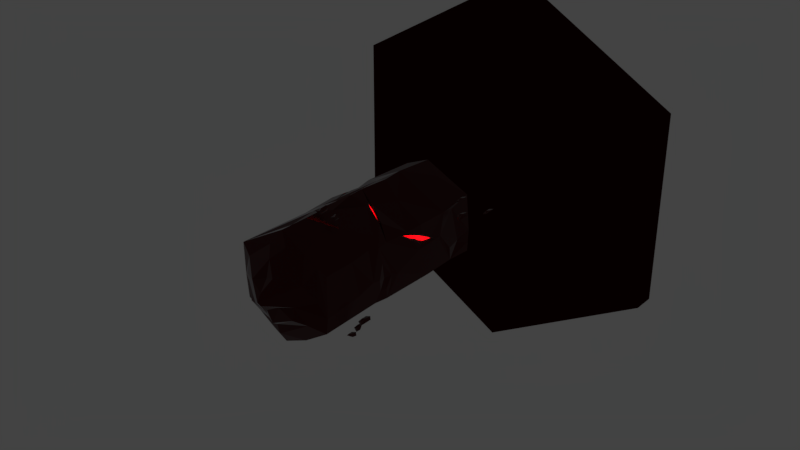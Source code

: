 # Source: Obelisco.blend  (saved by Blender 2.79.0; exported with 4.5.12 LTS)
import bpy
from mathutils import Matrix  # noqa: F401  (used for matrix-valued properties, if any)

bpy.ops.wm.read_factory_settings(use_empty=True)
scene = bpy.context.scene
scene.name = 'Scene'

# ---- collections
col_collection_1 = bpy.data.collections.new('Collection 1'); scene.collection.children.link(col_collection_1)
col_collection_2 = bpy.data.collections.new('Collection 2'); scene.collection.children.link(col_collection_2)

# ---- images (referenced by path relative to the original .blend; pixels are not part of the script)
import os
ASSET_DIR = os.environ.get("B2B_ASSET_DIR", "")  # directory of the original .blend (textures are referenced by path, not embedded)
HERE = os.path.dirname(os.path.abspath(__file__))  # packed textures are extracted next to this script under _unpacked/

def load_image(name, relpath, width, height, colorspace="sRGB"):
    """Load a texture the original file referenced (path relative to the .blend, or extracted next to this script)."""
    p = next((c for c in (os.path.join(HERE, relpath), os.path.join(ASSET_DIR, relpath)) if relpath and os.path.exists(c)), "")
    if p:
        img = bpy.data.images.load(p, check_existing=True)
        img.name = name
    else:  # same state as the original file: an image datablock whose file is absent (Cycles renders it pink)
        img = bpy.data.images.new(name, width, height)
        img.source = "FILE"
        img.filepath = "//" + (relpath or name)
    img.colorspace_settings.name = colorspace
    return img
img_obelisco = load_image('Obelisco', '', 1024, 1024, 'sRGB')
img_plataforma = load_image('Plataforma', 'PlataformaEmit2.png', 1024, 1024, 'sRGB')

# ---- materials (node trees are filled in below, after node groups)
mat_obeliscobase = bpy.data.materials.new('ObeliscoBase')
mat_obeliscobase.alpha_threshold = 0.0
mat_obeliscobase.roughness = 0.5
mat_obeslicobaseemissive = bpy.data.materials.new('ObeslicoBaseEmissive')
mat_obeslicobaseemissive.alpha_threshold = 0.0
mat_obeslicobaseemissive.roughness = 0.5
mat_emissive = bpy.data.materials.new('Emissive')
mat_emissive.alpha_threshold = 0.0
mat_emissive.roughness = 0.5
mat_bcuerpo = bpy.data.materials.new('BCuerpo')
mat_bcuerpo.alpha_threshold = 0.0
mat_bcuerpo.roughness = 0.5
mat_bcuerpo2 = bpy.data.materials.new('BCuerpo2')
mat_bcuerpo2.alpha_threshold = 0.0
mat_bcuerpo2.roughness = 0.5

# ---- material node trees
mat_obeliscobase.use_nodes = True; mat_obeliscobase.node_tree.nodes.clear()
_N = mat_obeliscobase.node_tree.nodes; _L = mat_obeliscobase.node_tree.links
n0 = _N.new('ShaderNodeValToRGB'); n0.name = 'ColorRamp'; n0.location = (60, 321)
n0.color_ramp.interpolation = 'CONSTANT'
while len(n0.color_ramp.elements) > 1: n0.color_ramp.elements.remove(n0.color_ramp.elements[-1])
n0.color_ramp.elements[0].position = 0.0; n0.color_ramp.elements[0].color = (0.0, 0.0, 0.0, 1.0)
_e = n0.color_ramp.elements.new(0.0); _e.color = (0.05322, 0.0003001, 0.0, 1.0)
n1 = _N.new('ShaderNodeValToRGB'); n1.name = 'ColorRamp.001'; n1.location = (60, 121)
n1.color_ramp.interpolation = 'CONSTANT'
while len(n1.color_ramp.elements) > 1: n1.color_ramp.elements.remove(n1.color_ramp.elements[-1])
n1.color_ramp.elements[0].position = 1.0; n1.color_ramp.elements[0].color = (0.003121, 0.0, 0.08373, 1.0)
n2 = _N.new('ShaderNodeMixShader'); n2.name = 'Mix Shader.001'; n2.location = (832, 201)
n3 = _N.new('ShaderNodeOutputMaterial'); n3.name = 'Material Output'; n3.location = (993, 201)
n4 = _N.new('ShaderNodeBsdfDiffuse'); n4.name = 'Diffuse BSDF'; n4.location = (382, 281)
n4.inputs[1].default_value = 0.15
n5 = _N.new('ShaderNodeBsdfToon'); n5.name = 'Toon BSDF'; n5.location = (382, 161)
n5.inputs[1].default_value = 0.25
n6 = _N.new('ShaderNodeMixShader'); n6.name = 'Mix Shader'; n6.location = (612, 141)
n6.inputs[0].default_value = 0.2176
n7 = _N.new('ShaderNodeBsdfAnisotropic'); n7.name = 'Glossy BSDF'; n7.location = (402, -20)
n7.distribution = 'BECKMANN'
n7.inputs[1].default_value = 0.6065
n8 = _N.new('ShaderNodeFresnel'); n8.name = 'Fresnel'; n8.location = (382, 382)
n8.inputs[0].default_value = 1.333
n9 = _N.new('ShaderNodeTexImage'); n9.name = 'Image Texture'; n9.location = (822, 51)
n9.width = 140
n9.image = img_obelisco
_L.new(n0.outputs[0], n4.inputs[0])
_L.new(n2.outputs[0], n3.inputs[0])
_L.new(n4.outputs[0], n2.inputs[1])
_L.new(n8.outputs[0], n2.inputs[0])
_L.new(n1.outputs[0], n7.inputs[0])
_L.new(n5.outputs[0], n6.inputs[1])
_L.new(n6.outputs[0], n2.inputs[2])
_L.new(n7.outputs[0], n6.inputs[2])
n3.is_active_output = True
mat_obeslicobaseemissive.use_nodes = True; mat_obeslicobaseemissive.node_tree.nodes.clear()
_N = mat_obeslicobaseemissive.node_tree.nodes; _L = mat_obeslicobaseemissive.node_tree.links
n0 = _N.new('ShaderNodeOutputMaterial'); n0.name = 'Material Output'; n0.location = (300, 300)
n1 = _N.new('ShaderNodeMixShader'); n1.name = 'Mix Shader'; n1.location = (10, 300)
n1.inputs[0].default_value = 0.65
n2 = _N.new('ShaderNodeBsdfAnisotropic'); n2.name = 'Glossy BSDF'; n2.location = (-313, 288)
n2.distribution = 'BECKMANN'
n2.inputs[1].default_value = 0.7319
n3 = _N.new('ShaderNodeValToRGB'); n3.name = 'ColorRamp'; n3.location = (-649, 223)
n3.color_ramp.interpolation = 'CONSTANT'
while len(n3.color_ramp.elements) > 1: n3.color_ramp.elements.remove(n3.color_ramp.elements[-1])
n3.color_ramp.elements[0].position = 0.0; n3.color_ramp.elements[0].color = (0.1866, 0.0, 0.0006494, 1.0)
_e = n3.color_ramp.elements.new(1.0); _e.color = (1.0, 1.0, 1.0, 1.0)
n4 = _N.new('ShaderNodeEmission'); n4.name = 'Emission'; n4.location = (-308, 124)
n4.inputs[1].default_value = 15.0
n5 = _N.new('ShaderNodeTexImage'); n5.name = 'Image Texture'; n5.location = (40, 109)
n5.width = 140
n5.image = img_obelisco
_L.new(n1.outputs[0], n0.inputs[0])
_L.new(n3.outputs[0], n4.inputs[0])
_L.new(n4.outputs[0], n1.inputs[2])
_L.new(n2.outputs[0], n1.inputs[1])
n0.is_active_output = True
mat_emissive.use_nodes = True; mat_emissive.node_tree.nodes.clear()
_N = mat_emissive.node_tree.nodes; _L = mat_emissive.node_tree.links
n0 = _N.new('ShaderNodeOutputMaterial'); n0.name = 'Material Output'; n0.location = (321, 301)
n1 = _N.new('ShaderNodeMixShader'); n1.name = 'Mix Shader'; n1.location = (161, 301)
n2 = _N.new('ShaderNodeFresnel'); n2.name = 'Fresnel'; n2.location = (-141, 321)
n2.inputs[0].default_value = 1.333
n3 = _N.new('ShaderNodeValToRGB'); n3.name = 'ColorRamp'; n3.location = (-482, 241)
n3.color_ramp.interpolation = 'CONSTANT'
while len(n3.color_ramp.elements) > 1: n3.color_ramp.elements.remove(n3.color_ramp.elements[-1])
n3.color_ramp.elements[0].position = 0.0; n3.color_ramp.elements[0].color = (0.4742, 0.0, 0.002641, 1.0)
_e = n3.color_ramp.elements.new(1.0); _e.color = (1.0, 1.0, 1.0, 1.0)
n4 = _N.new('ShaderNodeBsdfGlass'); n4.name = 'Glass BSDF'; n4.location = (-141, 221)
n4.distribution = 'BECKMANN'
n4.inputs[2].default_value = 1.45
n5 = _N.new('ShaderNodeEmission'); n5.name = 'Emission'; n5.location = (-141, 40)
n5.inputs[1].default_value = 10.0
n6 = _N.new('ShaderNodeTexImage'); n6.name = 'Image Texture'; n6.location = (181, 181)
n6.width = 140
n6.image = img_plataforma
_L.new(n1.outputs[0], n0.inputs[0])
_L.new(n5.outputs[0], n1.inputs[2])
_L.new(n2.outputs[0], n1.inputs[0])
_L.new(n3.outputs[0], n5.inputs[0])
_L.new(n4.outputs[0], n1.inputs[1])
n0.is_active_output = True
mat_bcuerpo.use_nodes = True; mat_bcuerpo.node_tree.nodes.clear()
_N = mat_bcuerpo.node_tree.nodes; _L = mat_bcuerpo.node_tree.links
n0 = _N.new('ShaderNodeOutputMaterial'); n0.name = 'Material Output'; n0.location = (300, 300)
n1 = _N.new('ShaderNodeMixShader'); n1.name = 'Mix Shader'; n1.location = (141, 301)
n2 = _N.new('ShaderNodeMix'); n2.name = 'Mix'; n2.location = (-321, 321)
n2.data_type = 'RGBA'
n2.blend_type = 'ADD'
n2.inputs[0].default_value = 0.8359
n2.inputs[7].default_value = (1.0, 0.004654, 0.0, 1.0)
n3 = _N.new('ShaderNodeBsdfDiffuse'); n3.name = 'Diffuse BSDF'; n3.location = (-80, 301)
n4 = _N.new('ShaderNodeTexNoise'); n4.name = 'Musgrave Texture'; n4.location = (-502, 321)
n4.width = 150
n4.normalize = False
n4.inputs[2].default_value = 15.0
n4.inputs[3].default_value = 14.0
n4.inputs[4].default_value = 1.0
n4.inputs[5].default_value = 1.2
n4.inputs[7].default_value = 0.0
n5 = _N.new('ShaderNodeBsdfToon'); n5.name = 'Toon BSDF'; n5.location = (-80, 181)
n6 = _N.new('ShaderNodeTexImage'); n6.name = 'Image Texture'; n6.location = (141, 181)
n6.width = 140
n6.image = img_plataforma
n7 = _N.new('ShaderNodeFresnel'); n7.name = 'Fresnel'; n7.location = (-80, 402)
n7.inputs[0].default_value = 1.45
n8 = _N.new('ShaderNodeValToRGB'); n8.name = 'ColorRamp'; n8.location = (-617, 60)
n8.width = 254
n8.color_ramp.interpolation = 'CONSTANT'
while len(n8.color_ramp.elements) > 1: n8.color_ramp.elements.remove(n8.color_ramp.elements[-1])
n8.color_ramp.elements[0].position = 0.0; n8.color_ramp.elements[0].color = (0.7869, 0.002799, 0.0, 1.0)
_e = n8.color_ramp.elements.new(1.0); _e.color = (0.2, 0.0009064, 0.0, 1.0)
_L.new(n1.outputs[0], n0.inputs[0])
_L.new(n3.outputs[0], n1.inputs[1])
_L.new(n2.outputs[2], n3.inputs[0])
_L.new(n4.outputs[0], n2.inputs[6])
_L.new(n8.outputs[0], n5.inputs[0])
_L.new(n5.outputs[0], n1.inputs[2])
_L.new(n7.outputs[0], n1.inputs[0])
n0.is_active_output = True
mat_bcuerpo2.use_nodes = True; mat_bcuerpo2.node_tree.nodes.clear()
_N = mat_bcuerpo2.node_tree.nodes; _L = mat_bcuerpo2.node_tree.links
n0 = _N.new('ShaderNodeOutputMaterial'); n0.name = 'Material Output'; n0.location = (300, 300)
n1 = _N.new('ShaderNodeBsdfDiffuse'); n1.name = 'Diffuse BSDF'; n1.location = (10, 300)
n1.inputs[0].default_value = (0.02974, 0.0001026, 0.0, 1.0)
_L.new(n1.outputs[0], n0.inputs[0])
n0.is_active_output = True

# ---- world
world_world = bpy.data.worlds.new('World'); scene.world = world_world
world_world.color = (0.05544, 0.05544, 0.05544)
world_world.use_sun_shadow = False
world_world.sun_shadow_jitter_overblur = 0.0
world_world.cycles.sampling_method = 'MANUAL'

# ---- meshes
me_sphere_001 = bpy.data.meshes.new('Sphere.001')
me_sphere_001.from_pydata([(0.03244, -0.006298, 0.02704), (0.026, -0.09029, 0.01028), (-0.03402, -0.06802, -0.01682), (0.005733, -0.04739, 0.03171), (-0.03194, 0.08012, -0.004228), (0.02885, -0.02796, 0.004063), (0.02484, -0.08854, -0.001885), (0.02063, 0.09884, 0.005557), (-0.02074, -0.02138, -0.0283), (-0.01658, -0.07229, -0.02833), (0.01925, 0.1013, 0.004778), (-0.01818, 0.07981, -0.02109), (0.03651, 0.0176, 0.01161), (0.03476, -0.01224, 0.008825)], [], [(2, 3, 4), (9, 2, 8), (13, 12, 0), (10, 4, 0, 7), (10, 11, 4), (1, 0, 3), (1, 3, 2), (4, 3, 0), (7, 0, 12), (5, 6, 9, 8, 11, 10, 7, 12, 13), (2, 4, 11, 8), (2, 9, 6, 1), (0, 5, 13), (1, 6, 5, 0)])
_uv = me_sphere_001.uv_layers.new(name='UVMap')
_uv.uv.foreach_set('vector', [0.3022, 0.9295, 0.2901, 0.9246, 0.3022, 0.9002, 0.5644, 0.6555, 0.5605, 0.6546, 0.5641, 0.6458, 0.1187, 0.9137, 0.1185, 0.9208, 0.1145, 0.9154, 0.2945, 0.8952, 0.3022, 0.9002, 0.2879, 0.9161, 0.2942, 0.8956, 0.5646, 0.7006, 0.5605, 0.6924, 0.5646, 0.6917, 0.5624, 0.8191, 0.5624, 0.8347, 0.5574, 0.8273, 0.2901, 0.9328, 0.2901, 0.9246, 0.3022, 0.9295, 0.3022, 0.9002, 0.2901, 0.9246, 0.2879, 0.9161, 0.5627, 0.6566, 0.5627, 0.6774, 0.5605, 0.6725, 0.1195, 0.9098, 0.1199, 0.8954, 0.1264, 0.8983, 0.1273, 0.9102, 0.1273, 0.9343, 0.1215, 0.9402, 0.1213, 0.9397, 0.1185, 0.9208, 0.1187, 0.9137, 0.5605, 0.6546, 0.5605, 0.6266, 0.5644, 0.6267, 0.5641, 0.6458, 0.5639, 0.6906, 0.5605, 0.6886, 0.5618, 0.6795, 0.5639, 0.6784, 0.1145, 0.9154, 0.1195, 0.9098, 0.1187, 0.9137, 0.117, 0.8952, 0.1199, 0.8954, 0.1195, 0.9098, 0.1145, 0.9154])
me_sphere_001.materials.append(mat_obeliscobase)
me_sphere_001.materials.append(mat_obeslicobaseemissive)
me_sphere_001.use_remesh_preserve_volume = False
me_sphere_001.use_remesh_preserve_attributes = False
me_sphere_001.use_mirror_vertex_groups = False
me_sphere_001.update()
me_sphere_004 = bpy.data.meshes.new('Sphere.004')
me_sphere_004.from_pydata([(-0.0618, 0.2279, 0.05665), (-0.06824, 0.1439, 0.03989), (-0.1283, 0.1662, 0.01278), (-0.0885, 0.1868, 0.06132), (-0.1262, 0.3143, 0.02538), (-0.06539, 0.2062, 0.03367), (-0.0694, 0.1457, 0.02772), (-0.0736, 0.333, 0.03517), (-0.115, 0.2128, 0.001305), (-0.1108, 0.1619, 0.001275), (-0.07499, 0.3355, 0.03439), (-0.1124, 0.314, 0.008514), (-0.05772, 0.2518, 0.04121), (-0.05947, 0.222, 0.03843), (0.03228, 0.1599, -0.1734), (0.04439, -0.0005933, -0.1728), (0.05682, 0.07436, -0.09329), (0.05038, -0.009628, -0.1101), (-0.009642, 0.01264, -0.1372), (0.04469, 0.1824, -0.1154), (0.03012, 0.03327, -0.08862), (0.06479, 0.054, -0.1557), (0.07123, 0.1588, -0.1479), (-0.007555, 0.1608, -0.1246), (-0.0003548, -0.1725, 0.09277), (0.006554, -0.333, 0.08281), (0.08059, -0.258, 0.1144), (0.06296, -0.342, 0.111), (0.008184, -0.3197, 0.1475), (0.05544, -0.15, 0.113), (0.07041, -0.2991, 0.1395), (0.03183, -0.2784, 0.07454), (0.04193, -0.1736, 0.07326), (0.01997, -0.1716, 0.1524)], [], [(2, 3, 4), (9, 2, 8), (13, 12, 0), (10, 4, 0, 7), (10, 11, 4), (1, 0, 3), (1, 3, 2), (4, 3, 0), (7, 0, 12), (5, 6, 9, 8, 11, 10, 7, 12, 13), (2, 4, 11, 8), (2, 9, 6, 1), (0, 5, 13), (1, 6, 5, 0), (18, 20, 23), (15, 18, 14), (18, 23, 14), (19, 22, 14), (16, 15, 21), (21, 22, 16), (17, 15, 16), (19, 23, 16), (18, 15, 17), (22, 21, 14), (19, 14, 23), (15, 14, 21), (17, 16, 20), (17, 20, 18), (23, 20, 16), (19, 16, 22), (28, 30, 33), (25, 28, 24), (28, 33, 24), (29, 32, 24), (26, 25, 31), (31, 32, 26), (27, 25, 26), (29, 33, 26), (28, 25, 27), (32, 31, 24), (29, 24, 33), (25, 24, 31), (27, 26, 30), (27, 30, 28), (33, 30, 26), (29, 26, 32)])
_uv = me_sphere_004.uv_layers.new(name='UVMap')
_uv.uv.foreach_set('vector', [0.8836, 0.9395, 0.8716, 0.9345, 0.8836, 0.9102, 0.5644, 0.6256, 0.5605, 0.6246, 0.5641, 0.6159, 0.1325, 0.9137, 0.1324, 0.9208, 0.1283, 0.9154, 0.8759, 0.9051, 0.8836, 0.9102, 0.8694, 0.926, 0.8756, 0.9056, 0.7951, 0.522, 0.804, 0.5192, 0.804, 0.5234, 0.5624, 0.8524, 0.5624, 0.868, 0.5574, 0.8606, 0.8715, 0.9427, 0.8716, 0.9345, 0.8836, 0.9395, 0.8836, 0.9102, 0.8716, 0.9345, 0.8694, 0.926, 0.3085, 0.6469, 0.3085, 0.6677, 0.3063, 0.6629, 0.1334, 0.9098, 0.1338, 0.8954, 0.1402, 0.8983, 0.1411, 0.9102, 0.1411, 0.9343, 0.1354, 0.9402, 0.1351, 0.9397, 0.1324, 0.9208, 0.1325, 0.9137, 0.5605, 0.6246, 0.5605, 0.5967, 0.5644, 0.5968, 0.5641, 0.6159, 0.3097, 0.681, 0.3063, 0.6789, 0.3077, 0.6699, 0.3097, 0.6688, 0.1283, 0.9154, 0.1334, 0.9098, 0.1325, 0.9137, 0.1309, 0.8952, 0.1338, 0.8954, 0.1334, 0.9098, 0.1283, 0.9154, 0.2869, 0.9296, 0.2748, 0.9247, 0.2869, 0.9003, 0.9236, 0.9051, 0.9357, 0.9079, 0.9246, 0.9353, 0.9357, 0.9079, 0.9357, 0.9356, 0.9246, 0.9353, 0.8406, 0.5237, 0.8505, 0.5227, 0.8505, 0.5321, 0.1934, 0.9124, 0.2098, 0.897, 0.2062, 0.9084, 0.2062, 0.9084, 0.2045, 0.9299, 0.1934, 0.9124, 0.1969, 0.8952, 0.2098, 0.897, 0.1934, 0.9124, 0.2791, 0.8952, 0.2869, 0.9003, 0.2727, 0.9162, 0.1297, 0.9413, 0.1297, 0.9537, 0.1192, 0.9476, 0.2045, 0.9299, 0.2062, 0.9084, 0.2098, 0.9297, 0.8406, 0.5237, 0.8505, 0.5321, 0.8392, 0.532, 0.2098, 0.897, 0.2098, 0.9297, 0.2062, 0.9084, 0.5624, 0.8357, 0.5624, 0.8514, 0.5574, 0.8439, 0.2748, 0.9329, 0.2748, 0.9247, 0.2869, 0.9296, 0.2869, 0.9003, 0.2748, 0.9247, 0.2727, 0.9162, 0.9052, 0.9369, 0.9052, 0.9582, 0.8974, 0.9412, 0.2254, 0.9284, 0.2146, 0.9242, 0.2254, 0.9, 0.8964, 0.9374, 0.8864, 0.935, 0.8964, 0.9053, 0.8864, 0.935, 0.8847, 0.9051, 0.8964, 0.9053, 0.8875, 0.9487, 0.8847, 0.9385, 0.8939, 0.9391, 0.1934, 0.9478, 0.2004, 0.9309, 0.2021, 0.943, 0.2021, 0.943, 0.2021, 0.9656, 0.1934, 0.9478, 0.1552, 0.9354, 0.1639, 0.9333, 0.1639, 0.9545, 0.2158, 0.8952, 0.2254, 0.9, 0.2108, 0.9159, 0.1411, 0.9413, 0.1411, 0.9538, 0.1307, 0.9481, 0.8248, 0.5331, 0.8053, 0.5319, 0.8248, 0.5245, 0.8875, 0.9487, 0.8939, 0.9391, 0.8939, 0.9537, 0.7951, 0.5274, 0.8248, 0.5245, 0.8053, 0.5319, 0.5624, 0.7856, 0.5624, 0.8014, 0.5574, 0.7938, 0.2125, 0.9321, 0.2146, 0.9242, 0.2254, 0.9284, 0.2254, 0.9, 0.2146, 0.9242, 0.2108, 0.9159, 0.1935, 0.9707, 0.1934, 0.9478, 0.2021, 0.9656])
me_sphere_004.materials.append(mat_obeliscobase)
me_sphere_004.materials.append(mat_obeslicobaseemissive)
me_sphere_004.use_remesh_preserve_volume = False
me_sphere_004.use_remesh_preserve_attributes = False
me_sphere_004.use_mirror_vertex_groups = False
me_sphere_004.update()
me_sphere_003 = bpy.data.meshes.new('Sphere.003')
me_sphere_003.from_pydata([(-0.04037, 0.06923, 0.03385), (-0.04606, -0.09124, 0.04456), (-0.1233, -0.01628, 0.02187), (-0.1054, -0.1003, 0.0232), (-0.05526, -0.07801, -0.01953), (-0.09814, 0.09175, 0.02032), (-0.1161, -0.05738, -0.004273), (-0.0702, -0.03664, 0.05573), (-0.08007, 0.06819, 0.05818), (-0.06754, 0.07013, -0.02301), (0.163, -0.03552, 0.002198), (0.08581, 0.03944, -0.02049), (0.1037, -0.04455, -0.01916), (0.1538, -0.02228, -0.06188), (0.09298, -0.001658, -0.04663), (0.1467, 0.0641, -0.06392), (0.1648, 0.01303, -0.00104), (0.1408, 0.01477, 0.01249), (0.09068, 0.06035, -0.02079), (0.1602, 0.04092, -0.03897), (0.1208, 0.07146, -0.05738), (0.0935, 0.05446, -0.01403), (0.131, 0.02213, 0.008302), (0.1015, 0.06379, -0.03314)], [], [(4, 6, 9), (1, 4, 0), (4, 9, 0), (5, 8, 0), (2, 1, 7), (7, 8, 2), (3, 1, 2), (5, 9, 2), (4, 1, 3), (8, 7, 0), (5, 0, 9), (1, 0, 7), (3, 2, 6), (3, 6, 4), (9, 6, 2), (5, 2, 8), (22, 21, 11), (12, 10, 11), (18, 23, 11), (13, 10, 12), (12, 11, 14), (12, 14, 13), (20, 14, 11, 23), (18, 11, 21), (22, 17, 16, 19, 15, 20, 23, 18, 21), (11, 10, 17, 22), (10, 13, 19, 16), (10, 16, 17), (13, 14, 20, 15), (13, 15, 19)])
_uv = me_sphere_003.uv_layers.new(name='UVMap')
_uv.uv.foreach_set('vector', [0.2411, 0.9283, 0.2298, 0.9234, 0.2411, 0.8996, 0.8974, 0.9051, 0.9095, 0.9078, 0.8987, 0.9357, 0.9095, 0.9078, 0.9095, 0.9358, 0.8987, 0.9357, 0.8299, 0.5227, 0.8381, 0.5244, 0.8381, 0.532, 0.1456, 0.9115, 0.1576, 0.8963, 0.157, 0.9068, 0.157, 0.9068, 0.1576, 0.927, 0.1456, 0.9115, 0.1468, 0.8952, 0.1576, 0.8963, 0.1456, 0.9115, 0.232, 0.8952, 0.2411, 0.8996, 0.2265, 0.9155, 0.6115, 0.9415, 0.6115, 0.9536, 0.6008, 0.9481, 0.3023, 0.9425, 0.2829, 0.9412, 0.3023, 0.9339, 0.8299, 0.5227, 0.8381, 0.532, 0.8258, 0.5331, 0.2727, 0.9365, 0.3023, 0.9339, 0.2829, 0.9412, 0.1468, 0.8952, 0.1456, 0.9115, 0.1421, 0.9039, 0.2283, 0.932, 0.2298, 0.9234, 0.2411, 0.9283, 0.2411, 0.8996, 0.2298, 0.9234, 0.2265, 0.9155, 0.1502, 0.9322, 0.1456, 0.9115, 0.1576, 0.927, 0.8636, 0.5275, 0.8559, 0.5206, 0.8585, 0.5181, 0.8753, 0.5175, 0.8753, 0.5287, 0.8585, 0.5181, 0.944, 0.5976, 0.9409, 0.5978, 0.9455, 0.5938, 0.6126, 0.947, 0.6234, 0.9415, 0.6234, 0.9536, 0.8753, 0.5175, 0.8585, 0.5181, 0.8658, 0.5137, 0.9455, 0.5773, 0.9431, 0.5856, 0.9324, 0.5795, 0.9351, 0.5984, 0.9431, 0.5856, 0.9455, 0.5938, 0.9409, 0.5978, 0.8545, 0.5194, 0.8585, 0.5181, 0.8559, 0.5206, 0.09632, 0.9282, 0.09595, 0.9304, 0.09088, 0.9336, 0.08467, 0.9296, 0.08177, 0.925, 0.08582, 0.9209, 0.09227, 0.9194, 0.09567, 0.9185, 0.09655, 0.9195, 0.8585, 0.5181, 0.8753, 0.5287, 0.8654, 0.5291, 0.8636, 0.5275, 0.1421, 0.9333, 0.1541, 0.936, 0.1495, 0.9478, 0.1425, 0.9424, 0.09655, 0.9426, 0.09088, 0.9336, 0.09595, 0.9304, 0.9324, 0.5795, 0.9431, 0.5856, 0.9351, 0.5984, 0.9305, 0.5961, 0.1541, 0.936, 0.1541, 0.9521, 0.1495, 0.9478])
me_sphere_003.materials.append(mat_obeliscobase)
me_sphere_003.materials.append(mat_obeslicobaseemissive)
me_sphere_003.use_remesh_preserve_volume = False
me_sphere_003.use_remesh_preserve_attributes = False
me_sphere_003.use_mirror_vertex_groups = False
me_sphere_003.update()
me_sphere_002 = bpy.data.meshes.new('Sphere.002')
me_sphere_002.from_pydata([(-0.04219, 0.08198, 0.1231), (-0.04863, -0.002009, 0.1063), (-0.1087, 0.02026, 0.07923), (-0.0689, 0.04088, 0.1278), (-0.1066, 0.1684, 0.09183), (-0.04578, 0.06032, 0.1001), (-0.04979, -0.0002574, 0.09417), (-0.054, 0.1871, 0.1016), (-0.09537, 0.0669, 0.06775), (-0.09121, 0.01599, 0.06772), (-0.05538, 0.1896, 0.1008), (-0.09281, 0.1681, 0.07496), (-0.03812, 0.1059, 0.1077), (-0.03987, 0.07604, 0.1049), (0.05189, 0.01395, -0.1069), (0.064, -0.1465, -0.1064), (0.07642, -0.07157, -0.02684), (0.06999, -0.1556, -0.0436), (0.009964, -0.1333, -0.07071), (0.0643, 0.03647, -0.04892), (0.04972, -0.1127, -0.02217), (0.0844, -0.09193, -0.0893), (0.09083, 0.0129, -0.08141), (0.01205, 0.01485, -0.05811)], [], [(2, 3, 4), (9, 2, 8), (13, 12, 0), (10, 4, 0, 7), (10, 11, 4), (1, 0, 3), (1, 3, 2), (4, 3, 0), (7, 0, 12), (5, 6, 9, 8, 11, 10, 7, 12, 13), (2, 4, 11, 8), (2, 9, 6, 1), (0, 5, 13), (1, 6, 5, 0), (18, 20, 23), (15, 18, 14), (18, 23, 14), (19, 22, 14), (16, 15, 21), (21, 22, 16), (17, 15, 16), (19, 23, 16), (18, 15, 17), (22, 21, 14), (19, 14, 23), (15, 14, 21), (17, 16, 20), (17, 20, 18), (23, 20, 16), (19, 16, 22)])
_uv = me_sphere_002.uv_layers.new(name='UVMap')
_uv.uv.foreach_set('vector', [0.3022, 0.9295, 0.2901, 0.9246, 0.3022, 0.9002, 0.5644, 0.6555, 0.5605, 0.6546, 0.5641, 0.6458, 0.1187, 0.9137, 0.1185, 0.9208, 0.1145, 0.9154, 0.2945, 0.8952, 0.3022, 0.9002, 0.2879, 0.9161, 0.2942, 0.8956, 0.5646, 0.7006, 0.5605, 0.6924, 0.5646, 0.6917, 0.5624, 0.8191, 0.5624, 0.8347, 0.5574, 0.8273, 0.2901, 0.9328, 0.2901, 0.9246, 0.3022, 0.9295, 0.3022, 0.9002, 0.2901, 0.9246, 0.2879, 0.9161, 0.5627, 0.6566, 0.5627, 0.6774, 0.5605, 0.6725, 0.1195, 0.9098, 0.1199, 0.8954, 0.1264, 0.8983, 0.1273, 0.9102, 0.1273, 0.9343, 0.1215, 0.9402, 0.1213, 0.9397, 0.1185, 0.9208, 0.1187, 0.9137, 0.5605, 0.6546, 0.5605, 0.6266, 0.5644, 0.6267, 0.5641, 0.6458, 0.5639, 0.6906, 0.5605, 0.6886, 0.5618, 0.6795, 0.5639, 0.6784, 0.1145, 0.9154, 0.1195, 0.9098, 0.1187, 0.9137, 0.117, 0.8952, 0.1199, 0.8954, 0.1195, 0.9098, 0.1145, 0.9154, 0.2563, 0.9296, 0.2443, 0.9247, 0.2563, 0.9003, 0.0603, 0.9185, 0.07234, 0.9213, 0.06124, 0.9487, 0.07234, 0.9213, 0.07234, 0.9489, 0.06124, 0.9487, 0.6359, 0.9515, 0.6348, 0.9416, 0.6441, 0.9415, 0.1587, 0.9124, 0.175, 0.897, 0.1715, 0.9084, 0.1715, 0.9084, 0.1698, 0.9299, 0.1587, 0.9124, 0.1622, 0.8952, 0.175, 0.897, 0.1587, 0.9124, 0.2485, 0.8952, 0.2563, 0.9003, 0.2421, 0.9162, 0.588, 0.9538, 0.5774, 0.9473, 0.588, 0.9415, 0.1698, 0.9299, 0.1715, 0.9084, 0.175, 0.9297, 0.6359, 0.9515, 0.6441, 0.9415, 0.6441, 0.9528, 0.175, 0.897, 0.175, 0.9297, 0.1715, 0.9084, 0.5624, 0.8024, 0.5624, 0.818, 0.5574, 0.8106, 0.2442, 0.9329, 0.2443, 0.9247, 0.2563, 0.9296, 0.2563, 0.9003, 0.2443, 0.9247, 0.2421, 0.9162, 0.9543, 0.5773, 0.9543, 0.5986, 0.9465, 0.5816])
me_sphere_002.materials.append(mat_obeliscobase)
me_sphere_002.materials.append(mat_obeslicobaseemissive)
me_sphere_002.use_remesh_preserve_volume = False
me_sphere_002.use_remesh_preserve_attributes = False
me_sphere_002.use_mirror_vertex_groups = False
me_sphere_002.update()
me_sphere_000 = bpy.data.meshes.new('Sphere.000')
me_sphere_000.from_pydata([(0.01812, -0.131, -0.09196), (0.03052, -0.1085, -0.03393), (0.05706, -0.1321, -0.06643), (-0.02172, -0.1301, -0.04312), (0.04423, 0.1174, 0.037), (0.05634, -0.04305, 0.03758), (0.06877, 0.0319, 0.1171), (0.06233, -0.05208, 0.1003), (0.002308, -0.02982, 0.07323), (0.05664, 0.1399, 0.09502), (0.04207, -0.009191, 0.1218), (0.07675, 0.01155, 0.05464), (0.08318, 0.1164, 0.06253), (0.004395, 0.1183, 0.08583), (-0.07117, 0.01267, -0.1335), (-0.05874, 0.08763, -0.05395), (-0.06518, 0.003638, -0.07071), (-0.1252, 0.0259, -0.09781), (-0.08545, 0.04653, -0.04928), (-0.124, 0.1123, -0.09047), (-0.07483, 0.06122, -0.1336), (-0.05238, 0.06296, -0.1178), (-0.06109, 0.1085, -0.05822), (-0.1072, 0.08911, -0.1134), (-0.107, 0.1197, -0.06989), (-0.05618, 0.1026, -0.06365), (-0.05196, 0.07032, -0.1071), (-0.07689, 0.112, -0.06276), (-0.02303, -0.2228, -0.051), (0.01996, -0.1555, -0.09187), (0.05701, -0.133, -0.06649), (0.03846, -0.1792, -0.01948), (0.00497, -0.1772, -0.08059), (0.02477, -0.1527, -0.08835), (0.003305, -0.2148, -0.01925), (0.05673, -0.134, -0.06517), (0.02472, -0.1925, -0.02057)], [], [(28, 34, 3), (29, 32, 0), (28, 3, 0, 32), (1, 2, 0), (30, 2, 35), (31, 36, 34, 28, 32, 29, 33, 30, 35), (1, 0, 3), (29, 0, 33), (8, 10, 13), (5, 8, 4), (8, 13, 4), (9, 12, 4), (6, 5, 11), (11, 12, 6), (7, 5, 6), (9, 13, 6), (8, 5, 7), (12, 11, 4), (9, 4, 13), (5, 4, 11), (7, 6, 10), (7, 10, 8), (13, 10, 6), (9, 6, 12), (26, 25, 15), (16, 14, 15), (22, 27, 15), (17, 14, 16), (16, 15, 18), (16, 18, 17), (24, 18, 15, 27), (22, 15, 25), (26, 21, 20, 23, 19, 24, 27, 22, 25), (15, 14, 21, 26), (14, 17, 23, 20), (14, 20, 21), (17, 18, 24, 19), (17, 19, 23), (3, 34, 36), (1, 3, 36, 31), (1, 31, 35, 2), (2, 30, 33, 0)])
_uv = me_sphere_000.uv_layers.new(name='UVMap')
_uv.uv.foreach_set('vector', [0.2385, 0.9566, 0.2305, 0.9544, 0.2385, 0.9382, 0.9242, 0.9493, 0.9279, 0.9452, 0.9244, 0.9539, 0.9357, 0.9366, 0.9357, 0.9542, 0.9244, 0.9539, 0.9279, 0.9452, 0.6462, 0.9515, 0.6452, 0.9416, 0.6545, 0.9415, 0.1686, 0.9527, 0.1685, 0.9528, 0.1685, 0.9523, 0.1654, 0.9381, 0.1672, 0.9355, 0.1698, 0.9309, 0.1769, 0.933, 0.1769, 0.9455, 0.1764, 0.9511, 0.1753, 0.9512, 0.1686, 0.9527, 0.1685, 0.9523, 0.6462, 0.9515, 0.6545, 0.9415, 0.6545, 0.9528, 0.1764, 0.9511, 0.1735, 0.9557, 0.1753, 0.9512, 0.2716, 0.9296, 0.2596, 0.9247, 0.2716, 0.9003, 0.9105, 0.9051, 0.9226, 0.9079, 0.9115, 0.9353, 0.9226, 0.9079, 0.9226, 0.9356, 0.9115, 0.9353, 0.6255, 0.9515, 0.6244, 0.9416, 0.6338, 0.9415, 0.1761, 0.9124, 0.1924, 0.897, 0.1888, 0.9084, 0.1888, 0.9084, 0.1872, 0.9299, 0.1761, 0.9124, 0.1796, 0.8952, 0.1924, 0.897, 0.1761, 0.9124, 0.2638, 0.8952, 0.2716, 0.9003, 0.2574, 0.9162, 0.589, 0.9477, 0.5998, 0.9415, 0.5998, 0.9536, 0.1872, 0.9299, 0.1888, 0.9084, 0.1924, 0.9297, 0.6255, 0.9515, 0.6338, 0.9415, 0.6338, 0.9528, 0.1924, 0.897, 0.1924, 0.9297, 0.1888, 0.9084, 0.5624, 0.8691, 0.5624, 0.8847, 0.5574, 0.8773, 0.2595, 0.9329, 0.2596, 0.9247, 0.2716, 0.9296, 0.2716, 0.9003, 0.2596, 0.9247, 0.2574, 0.9162, 0.9232, 0.9366, 0.9232, 0.958, 0.9154, 0.941, 0.2155, 0.9408, 0.2225, 0.9331, 0.2249, 0.9356, 0.2249, 0.9522, 0.2127, 0.9529, 0.2249, 0.9356, 0.1907, 0.9515, 0.1879, 0.9515, 0.1924, 0.9476, 0.5763, 0.9538, 0.5658, 0.9473, 0.5763, 0.9415, 0.8813, 0.5137, 0.8813, 0.5293, 0.8763, 0.5219, 0.1924, 0.9309, 0.1913, 0.939, 0.1801, 0.9327, 0.1828, 0.9519, 0.1913, 0.939, 0.1924, 0.9476, 0.1879, 0.9515, 0.3077, 0.682, 0.3077, 0.6862, 0.3063, 0.6832, 0.2498, 0.936, 0.251, 0.9339, 0.256, 0.934, 0.2586, 0.9426, 0.2586, 0.9495, 0.2539, 0.9511, 0.2487, 0.9482, 0.2459, 0.9469, 0.2458, 0.9451, 0.2249, 0.9356, 0.2127, 0.9529, 0.2137, 0.9426, 0.2155, 0.9408, 0.2597, 0.9339, 0.2716, 0.9368, 0.2669, 0.9484, 0.2599, 0.943, 0.2127, 0.9529, 0.2108, 0.9438, 0.2137, 0.9426, 0.1801, 0.9327, 0.1913, 0.939, 0.1828, 0.9519, 0.178, 0.9494, 0.2716, 0.9368, 0.2716, 0.9528, 0.2669, 0.9484, 0.2385, 0.9382, 0.2305, 0.9544, 0.2282, 0.9497, 0.2307, 0.933, 0.2385, 0.9382, 0.2282, 0.9497, 0.2265, 0.9468, 0.914, 0.9369, 0.914, 0.9508, 0.9064, 0.9416, 0.9062, 0.9412, 0.1685, 0.9528, 0.1686, 0.9527, 0.1753, 0.9512, 0.1735, 0.9557])
me_sphere_000.materials.append(mat_obeliscobase)
me_sphere_000.materials.append(mat_obeslicobaseemissive)
me_sphere_000.use_remesh_preserve_volume = False
me_sphere_000.use_remesh_preserve_attributes = False
me_sphere_000.use_mirror_vertex_groups = False
me_sphere_000.update()
me_sphere_011 = bpy.data.meshes.new('Sphere.011')
me_sphere_011.from_pydata([(0.7537, -1.489, 0.4316), (0.6943, 1.518, 0.4553), (0.7248, -1.493, -0.4223), (0.7434, 1.494, -0.4323), (-0.00548, -1.987, -0.005017), (0.002527, 1.513, -0.8674), (-0.7522, -1.494, 0.4239), (0.7077, 0.1485, 0.3965), (-0.01671, 0.8537, 0.8516), (0.003639, -0.5915, -0.8304), (-0.7443, -1.055, 0.4228), (0.718, 1.126, 0.3858), (-0.005145, -0.1853, 0.8617), (-0.705, -0.3148, -0.4095), (0.7431, 1.52, -0.1053), (0.007677, -1.494, 0.8579), (0.1791, 0.9381, -0.7159), (0.7225, -0.352, -0.09226), (-0.432, -0.3503, -0.5263), (-0.7374, -0.2337, -0.001607), (-0.3485, 0.02812, 0.6163), (-0.7306, 1.247, -0.01031), (0.3015, 1.189, -0.7018), (0.6949, 1.31, -0.197), (-0.2993, -1.02, 0.6401), (-0.7153, -1.071, 0.03503), (0.7199, 1.112, -0.4288), (-0.7176, 1.501, 0.4112), (-0.7368, -0.3269, 0.4123), (-0.005335, 0.04092, -0.8416), (0.7554, -0.09955, -0.118), (0.6998, -0.5116, -0.4213), (0.2329, -0.6816, -0.7354), (0.7079, -0.6451, 0.44), (-0.005694, 1.078, -0.853), (-0.7515, 1.024, 0.4321), (-0.001254, -0.5523, 0.7701), (0.7344, -0.4689, 0.4162), (-0.7039, 0.6705, -0.4167), (0.0119, -1.19, -0.8601), (-0.01473, -0.1881, -0.8444), (-0.7357, 1.494, -0.4412), (0.7426, 0.3921, 0.4238), (0.7328, 0.5803, -0.4346), (-0.005458, -0.804, 0.8476), (0.75, -1.49, -0.1862), (0.3941, 1.49, -0.5948), (-0.2774, -1.476, -0.7232), (-0.7414, 1.508, -0.03003), (0.7493, 0.3618, 0.04859), (0.7378, 0.8492, 0.07), (0.1898, -0.09631, 0.7241), (0.7231, -0.2943, -0.4303), (-0.7409, -0.3205, -0.2061), (-0.5608, -0.1708, 0.5239), (0.2925, 1.346, 0.6811), (0.6673, 0.1842, 0.3157), (-0.755, 0.24, 0.4354), (-0.2946, -1.089, -0.6493), (0.2838, -1.177, 0.6879), (0.739, -0.8702, -0.1367), (-0.7567, -0.8501, -0.006611), (-0.7429, 0.5323, -0.2108), (-0.3177, 0.6361, -0.6422), (-0.02416, 0.6501, -0.8513), (-0.4695, -0.1207, -0.605), (-0.7266, 0.9735, 0.148), (-0.3497, 0.9877, -0.6647), (0.3083, 0.432, 0.639), (0.4662, 0.06991, -0.6019), (-0.4464, 0.2602, -0.6033), (-0.7425, 0.3335, 0.2002), (0.4943, -1.237, -0.5709), (0.7412, -1.001, 0.428), (0.5381, 0.4663, -0.5369), (0.006675, 0.5342, 0.845), (-0.7462, 1.116, -0.2493), (-0.1407, -0.4529, -0.7834), (-0.4011, 1.502, 0.6414), (-0.3148, 1.509, -0.6757), (-0.2546, -0.6726, 0.7175), (-0.3494, -0.8683, -0.6659), (-0.16, 0.5276, 0.769), (-0.7185, 0.7054, 0.4024), (-0.5786, 0.6598, -0.5269), (-0.1998, 1.203, 0.6967), (0.4802, -0.1703, 0.5965), (0.7576, -0.6036, -0.03922), (-0.7499, -0.5581, -0.437), (0.7541, 1.054, -0.2016), (0.746, 0.9103, 0.4222), (0.284, 0.3178, -0.6936), (-0.7412, -1.17, -0.44), (-0.0009244, -1.748, -0.4196), (-0.0609, -1.685, 0.4873), (0.3674, -1.743, -0.2451), (-0.4265, -1.712, -0.2507), (0.3771, -1.716, -0.05508), (-0.01438, -1.617, -0.6493), (-0.5367, -1.553, -0.2533), (0.08936, -1.541, 0.643), (-0.2073, -1.521, 0.5928), (-0.4042, -1.573, -0.4721), (0.6154, -1.521, 0.01486), (-0.01084, -1.828, -0.1878), (-0.004269, -1.923, 0.1089), (-0.1618, -1.881, -0.106), (0.08438, -1.785, 0.2909), (-0.3356, -1.76, -0.1054), (-0.09548, -1.755, -0.3035), (-0.01136, -1.506, -0.8204), (0.6091, -1.502, 0.506), (0.3492, -1.462, 0.6032), (-0.6329, -1.569, 0.03023), (-0.7412, -1.492, -0.0553), (-0.7305, -1.471, -0.423), (0.3397, -1.487, -0.6773), (-0.06637, -1.747, 0.2316), (-0.2903, -1.796, 0.156), (0.1715, -1.785, -0.09791), (-0.03315, -1.641, -0.4979), (0.4944, -1.668, 0.2743), (-0.56, -1.578, 0.3139), (0.5184, -1.619, -0.3194), (0.02039, -1.958, -0.05848), (-0.004873, 1.748, 0.3953), (-0.3802, 1.722, 0.168), (-0.2191, 1.784, -0.2627), (0.2978, 1.654, -0.3978), (-0.05607, 1.85, 0.2468), (0.2904, 1.658, 0.377), (-0.282, 1.633, 0.4925), (0.4467, 1.663, 0.1289), (0.4583, 1.69, 0.2437), (0.1437, 1.794, 0.282), (0.1265, 1.922, 0.06887), (-1.647e-05, 2.007, 0.00496), (-4.222e-05, 1.48, 0.819), (-0.7156, 1.477, 0.18), (0.007327, 1.662, -0.6011), (0.3724, 1.749, -0.1937), (-0.4394, 1.724, -0.2346), (-0.2366, 1.739, -0.09525), (0.2356, 1.797, 0.1128), (0.001633, 1.877, -0.2313), (-0.2934, 1.839, 0.1177), (-0.382, 1.617, 0.3722), (-0.5314, 1.66, -0.01475), (-0.00328, 1.73, -0.3878), (0.4123, 1.592, -0.3572), (-0.003737, 1.679, 0.5947), (-0.6079, 1.542, -0.3459), (-0.5991, 1.602, 0.3566), (0.3621, 1.766, -0.04811), (0.6959, -0.2664, 0.4039), (-0.3953, 0.4139, 0.6371), (-0.01412, 0.6643, -0.8446), (-0.2482, 0.2937, 0.6975), (-0.02318, 0.6728, -0.8514), (-0.7193, 0.7134, 0.4031), (0.7266, 0.02166, -0.4319), (0.7542, -0.1047, -0.1177), (-0.7314, 0.8449, 0.04346), (-0.334, 0.8152, -0.6537), (0.2124, 0.01304, 0.7), (-0.281, 0.3167, 0.695), (0.4949, 0.2279, -0.576), (0.1668, 0.0332, 0.7311), (-0.7453, 0.951, -0.2384), (0.7385, -0.243, 0.3162), (0.01892, 0.636, -0.8272), (-0.7054, 0.7012, 0.411), (0.7548, -0.1031, -0.1238), (-0.6361, 0.9654, -0.4955), (-0.07452, 0.1341, 0.8202), (0.7548, -0.1105, -0.1022), (-0.06602, 0.6935, -0.8273), (0.3472, 0.3547, -0.6546), (-0.03072, 0.07211, 0.8498), (-0.7319, 0.9651, -0.3061), (0.3176, -0.06505, 0.5571), (-0.7189, 0.7171, 0.3913), (-0.7165, 0.996, -0.4264), (-0.4328, 0.8687, -0.6146), (0.1429, -0.01444, 0.7533), (0.2016, -0.04828, 0.7126), (0.2114, 0.00864, 0.7007), (0.4975, -0.146, 0.5812), (0.2551, -0.009615, 0.6818), (0.1682, 0.02854, 0.7302), (-0.7413, -1.162, -0.4399), (-0.7401, -1.166, -0.4202), (-0.727, -1.261, -0.005745), (0.5626, -0.2712, -0.5204), (-0.7502, -1.384, 0.4236), (0.03661, -0.9206, 0.6727), (-0.2418, -1.108, 0.6809), (-0.5339, -1.265, 0.5281), (-0.01074, -0.5777, -0.8257), (0.6669, -0.2147, -0.4678), (-0.6557, -1.335, 0.4808), (-0.7415, -1.164, -0.4317), (0.6956, -0.4233, 0.4437), (0.629, -0.4805, 0.4943), (0.1372, -0.491, -0.7775), (-0.3649, -0.8563, -0.657), (0.7419, -0.3384, 0.2275), (-0.3287, -0.827, -0.6775), (0.315, -0.7326, 0.6645), (0.002544, -0.5674, -0.8313), (0.721, -0.3984, 0.4119), (0.7243, -0.1856, -0.4308), (0.7464, -0.2272, -0.09077), (0.736, -0.3796, 0.3767), (0.737, -0.2107, -0.2963), (-0.002794, -0.944, 0.8497), (0.06697, -0.8974, 0.8076), (-0.0007079, -1.054, 0.8513), (0.1047, -0.946, 0.7868), (0.7438, -1.491, -0.2446), (-0.002889, 1.226, -0.8579), (-0.2422, -0.6485, 0.7247), (0.04361, -1.491, 0.8311), (-0.4131, -0.03245, 0.5882), (0.1038, 0.8315, -0.766), (-0.2734, -0.5321, 0.6972), (0.7161, -1.152, -0.422), (0.5402, -0.5697, -0.5286), (-0.75, 1.01, 0.4307), (-0.7509, 1.031, 0.418), (-0.1475, -0.9082, 0.7473), (-0.1933, 1.51, -0.7491), (0.2718, 0.3309, -0.6998), (0.5611, -0.6484, -0.5098), (-0.6294, 0.677, 0.4609), (-0.7251, 1.355, 0.1687), (-0.7508, 1.023, 0.4234), (0.3305, -0.1194, -0.5257), (0.4864, -1.673, 0.2687), (0.4898, -1.67, 0.2615), (0.482, -1.672, 0.2748), (0.7066, -1.517, -0.1709), (0.4451, -1.653, 0.3191), (0.486, -1.673, 0.2696), (-0.6814, 1.551, -0.02566), (-0.4971, 1.628, -0.3588), (-0.2598, 1.535, -0.6629), (-0.5768, 1.59, -0.2114), (-0.5342, 1.621, -0.2973), (-0.5089, 1.604, -0.3247), (0.7224, -1.506, -0.2021), (0.04767, 1.038, -0.8134), (-0.2342, -0.663, 0.7218), (0.6141, -0.8143, -0.4837), (0.02608, -1.473, 0.8466), (-0.2302, -0.6855, 0.7302), (0.02777, 1.113, -0.8313), (-0.7199, 1.41, 0.1248), (0.03646, 1.093, -0.8322), (0.2634, 0.1058, -0.5685), (0.5972, -1.535, 0.009527), (0.1845, -1.512, 0.6284), (-0.7274, 1.491, 0.08395), (-0.3, 1.551, -0.6118), (-0.5213, 0.3223, 0.5245), (0.1879, 0.5808, -0.7327), (0.2301, 0.4551, -0.7161), (-0.5754, 0.4997, 0.4927), (-0.06635, -0.9901, 0.6758), (0.006711, -1.443, 0.8572), (-0.1149, -1.021, 0.7705), (-0.09911, -1.076, 0.7818), (-0.6252, 0.6269, 0.4694), (-0.4599, 0.02655, 0.586), (-0.5989, 0.3154, 0.5229), (-0.509, 0.3589, 0.5733), (-0.6025, 0.6059, 0.486), (-0.4381, 0.04307, 0.5989), (-0.4672, 0.1449, 0.5563), (0.7433, 1.505, -0.2944), (-0.7475, -1.493, 0.2177), (-0.6025, -1.559, 0.3382), (0.7034, -0.002889, 0.3992), (-0.7154, -1.071, 0.03611), (0.1415, -1.481, 0.7581), (-0.7547, -0.7635, -0.1343), (0.7402, 0.7455, 0.06545), (0.5568, -0.4257, -0.5338), (0.7074, 1.256, -0.198), (0.6766, 0.3713, 0.2323), (0.4197, 0.04498, -0.6254), (0.2767, -1.168, 0.6918), (-0.7159, -1.068, 0.03448), (-0.3391, 0.8708, -0.6572), (-0.7444, -0.4122, -0.2952), (0.6858, 0.5584, 0.1489), (-0.7544, -0.8972, -0.07042), (-0.4176, 0.6452, -0.598), (0.6974, 1.29, -0.2203), (0.5912, -0.4017, 0.5202), (-0.5279, 0.3901, -0.5443), (-0.1444, -1.525, 0.6035), (0.3673, 1.536, -0.54), (0.4002, 1.525, -0.5145), (0.5977, 1.537, -0.3992), (0.6531, 1.556, -0.3742), (0.004169, 1.564, -0.7763), (0.05768, -1.523, 0.7264), (-0.2969, 1.002, -0.6936), (-0.1687, 1.305, -0.7594), (-0.5113, 0.4565, -0.5658), (0.7373, 0.8255, 0.02554), (0.7427, 0.9109, -0.01182), (-0.326, -1.54, 0.4989), (-0.1912, -1.539, 0.5813), (0.2792, 1.541, -0.5967), (-0.3171, 0.9539, -0.6833), (-0.3545, 0.8263, -0.6456), (0.6283, -0.2363, 0.4642), (0.6046, -0.2178, 0.4408), (0.6312, -0.2272, 0.4617), (0.6155, -0.3292, 0.5006), (0.4599, -0.7003, 0.5817), (0.5171, -0.5703, 0.555), (-0.7346, -1.301, 0.134), (-0.09185, 1.511, -0.8104), (0.2653, -1.198, 0.6993), (0.1042, -1.5, 0.744), (-0.1284, 1.413, -0.7862), (-0.6181, 0.1309, -0.4763), (-0.7043, 0.2623, -0.4138), (-0.7161, -0.3166, -0.3466), (-0.564, -0.1406, -0.345), (-0.5956, -0.2764, -0.2998), (-0.7417, 0.02195, -0.208), (-0.7407, 0.1363, 0.13), (-0.7049, -0.2147, -0.4103), (-0.714, -0.03054, -0.3606), (-0.6293, -0.07082, -0.472), (-0.7226, -0.3176, -0.3097), (-0.7046, 0.0224, -0.412), (0.4092, 0.06641, -0.6309), (0.406, -0.3521, -0.615), (0.3299, -0.2377, -0.651), (0.4901, -0.4784, -0.5753), (0.3121, -0.01277, -0.6796), (0.3039, 0.05993, -0.6844), (0.2744, 0.3086, -0.6985), (0.3976, -0.3446, -0.4829), (0.2298, 0.2183, -0.5899), (0.7371, 0.4177, 0.1133), (0.7149, 0.1857, 0.3359), (0.7279, 0.2522, 0.2273), (0.7298, 0.4509, 0.2465), (0.7306, 0.6402, 0.1301), (0.07064, -0.9333, 0.7298), (0.01795, -0.9871, 0.762), (0.01691, -0.9323, 0.7612), (0.05179, -0.909, 0.7402), (-0.08273, -1.033, 0.7288), (-0.09063, -1.006, 0.7231), (0.2429, -0.01826, 0.6437), (0.1435, 0.00353, 0.7035), (0.2645, -0.02821, 0.6289), (0.2864, -0.03733, 0.6195), (0.4076, -0.1055, 0.5692), (0.3989, -0.1177, 0.5768), (0.2596, -0.05667, 0.6349), (0.2303, -0.03975, 0.6552), (0.4611, -0.1414, 0.499), (-0.5601, 0.3189, 0.5237), (-0.5151, 0.3406, 0.5489), (-0.6558, -0.2965, -0.3232), (-0.6502, -0.2456, -0.355), (-0.6548, -0.1535, -0.3302), (-0.67, -0.3443, -0.2975), (-0.6344, -0.1777, -0.3776), (-0.6343, -0.05911, -0.3785), (-0.639, -0.08558, -0.3528), (-0.591, -0.004844, -0.4107), (-0.6591, -0.297, -0.3047), (-0.5966, -0.1057, -0.4085), (0.4465, -0.1953, -0.5231), (0.3363, 0.08608, -0.5997), (0.3213, -0.06609, -0.6027), (0.3302, -0.1786, -0.5883), (0.4689, -0.4571, -0.5058), (0.3751, -0.03721, -0.5755), (0.2836, 0.08285, -0.6265), (0.3682, -0.2357, -0.5704), (0.2877, 0.04649, -0.6241), (0.3416, 0.07537, -0.5969), (0.4438, -0.4115, -0.5291), (0.4772, -0.3851, -0.5084), (0.4801, -0.3079, -0.5017), (0.4018, -0.3483, -0.549), (0.2508, 0.2746, -0.6448), (0.2521, 0.2635, -0.6442), (0.2569, 0.2681, -0.6417), (0.3195, 0.1424, -0.6104), (0.2669, 0.1391, -0.6372), (0.7082, 0.5993, 0.1395), (0.7068, 0.3945, 0.1728), (0.7032, 0.4111, 0.2394), (0.7114, 0.488, 0.1311), (0.6911, 0.1849, 0.3258), (0.6976, 0.2182, 0.2715), (0.6854, 0.09066, 0.3575), (0.713, 0.6519, 0.1072), (0.7022, 0.3118, 0.2298), (0.7451, -0.4104, 0.162), (0.7394, -0.3232, -0.2613), (0.7567, -0.4778, -0.06574), (0.7278, -0.4318, -0.2568), (0.7392, -0.219, -0.1935), (0.7416, -0.2828, 0.06835)], [], [(304, 303, 149), (231, 79, 246), (307, 15, 101, 301), (57, 71, 335), (214, 52, 211), (181, 83, 159), (299, 321, 86), (85, 8, 137), (229, 235, 21), (110, 39, 72, 116), (197, 24, 80, 200), (266, 232, 64, 170), (162, 66, 76, 168), (184, 51, 185), (165, 157, 82), (284, 112, 59, 326), (215, 216, 44), (0, 45, 73), (2, 116, 72), (110, 47, 39), (191, 192, 25), (11, 50, 23), (26, 16, 22), (76, 66, 21), (179, 76, 41, 182), (223, 225, 20), (28, 80, 54), (10, 80, 28), (294, 53, 339), (198, 77, 40, 209), (410, 412, 17), (36, 51, 12), (210, 37, 213), (28, 54, 57), (27, 35, 78), (328, 231, 325), (26, 46, 3), (1, 11, 14), (137, 55, 1), (8, 55, 137), (29, 63, 64), (159, 83, 171), (194, 6, 200), (296, 61, 285), (60, 31, 87), (39, 9, 32), (233, 39, 32, 227), (253, 233, 31), (205, 190, 88), (292, 25, 283), (82, 75, 8), (62, 71, 83), (310, 84, 297), (55, 90, 1), (256, 34, 220), (67, 41, 79), (257, 138, 262), (221, 12, 20, 225), (19, 28, 57), (290, 341, 69), (414, 411, 52, 214), (88, 13, 18), (205, 88, 77, 207), (61, 28, 19), (252, 36, 12, 221), (82, 8, 35), (236, 35, 229), (312, 89, 288), (49, 30, 43), (346, 29, 347), (178, 75, 82, 174), (47, 92, 58), (47, 115, 92), (112, 111, 59), (122, 114, 113), (115, 47, 102), (47, 110, 102), (45, 111, 103), (93, 95, 119), (107, 94, 117), (4, 107, 105), (4, 106, 124), (260, 239, 97), (313, 122, 94, 314), (96, 102, 109), (120, 93, 109), (93, 120, 95), (111, 45, 0), (123, 116, 2), (99, 114, 115), (119, 97, 124), (98, 116, 123), (124, 109, 104), (4, 105, 118), (261, 100, 242), (99, 115, 102), (135, 136, 134), (128, 140, 149), (125, 146, 150), (133, 130, 1), (315, 46, 5, 306), (315, 302, 46), (135, 153, 136), (136, 153, 140), (132, 140, 153), (144, 140, 128), (141, 147, 142), (143, 134, 133), (125, 145, 126), (127, 144, 148), (144, 128, 148), (263, 79, 41, 245), (152, 138, 27), (136, 144, 127), (136, 140, 144), (130, 125, 150), (126, 147, 152), (248, 249, 151), (263, 127, 139, 246), (148, 128, 139), (14, 140, 132), (133, 14, 132), (136, 127, 142), (134, 136, 129), (250, 219, 45), (78, 146, 152, 27), (151, 41, 48), (281, 6, 280), (330, 38, 300, 329), (311, 312, 50), (226, 31, 60, 45, 219), (156, 64, 158), (255, 44, 36, 252), (28, 61, 10), (411, 17, 413), (65, 18, 13), (288, 89, 26, 298), (1, 90, 11), (347, 29, 64, 232), (310, 70, 300), (71, 57, 83), (335, 71, 62, 334), (296, 292, 61), (234, 171, 272), (35, 85, 78), (77, 18, 65), (175, 161, 30), (198, 9, 81, 207), (316, 293, 67), (331, 336, 13), (197, 196, 24), (39, 47, 58), (115, 114, 92), (155, 165, 82), (199, 211, 52), (63, 29, 70), (166, 69, 91, 177), (353, 42, 7, 351), (74, 16, 26, 43), (178, 167, 75), (11, 90, 50), (285, 294, 88), (158, 64, 176), (179, 168, 76), (87, 37, 33, 73), (227, 32, 344), (323, 208, 322), (408, 295, 404), (36, 44, 51), (175, 30, 49, 169), (343, 40, 345), (77, 65, 29), (29, 40, 77), (48, 76, 21), (41, 76, 48), (308, 67, 79, 309), (26, 22, 46), (14, 11, 23), (75, 68, 8), (286, 50, 354), (90, 8, 68, 42), (170, 64, 156), (9, 39, 81), (39, 58, 81), (226, 253, 31), (73, 60, 87), (291, 59, 33, 322), (33, 59, 73), (59, 111, 73), (73, 45, 60), (81, 58, 92), (255, 230, 44), (286, 49, 43, 311), (298, 279, 14, 23), (187, 7, 68, 164, 188), (256, 258, 34), (257, 21, 235), (78, 85, 137), (282, 7, 187, 320), (412, 87, 31, 413), (204, 32, 9, 209), (18, 77, 88), (85, 35, 8), (162, 62, 83, 181), (173, 84, 38, 182), (183, 84, 173), (317, 297, 84, 183), (258, 251, 34), (55, 8, 90), (68, 7, 42), (324, 192, 114, 280), (70, 29, 65), (157, 174, 82), (271, 269, 217), (241, 97, 95, 123, 250), (111, 0, 73), (327, 307, 100, 261), (15, 6, 101), (239, 121, 238), (117, 94, 118), (243, 121, 240), (108, 96, 109), (119, 95, 97), (4, 118, 108), (108, 106, 4), (106, 109, 124), (124, 104, 119), (241, 45, 103, 260), (120, 98, 123), (102, 98, 120), (113, 99, 108), (242, 100, 107, 240), (314, 301, 101), (96, 99, 102), (150, 137, 1, 130), (118, 122, 113), (94, 122, 118), (118, 113, 108), (109, 102, 120), (104, 109, 93), (120, 123, 95), (243, 238, 121), (313, 101, 6, 281), (105, 107, 117), (94, 107, 100), (117, 118, 105), (96, 108, 99), (106, 108, 109), (104, 93, 119), (103, 111, 121), (102, 110, 98), (113, 114, 99), (121, 111, 112), (98, 110, 116), (143, 132, 153), (147, 126, 142), (146, 125, 126), (130, 134, 125), (133, 134, 130), (127, 141, 142), (143, 133, 132), (150, 131, 137), (152, 147, 138), (145, 136, 142), (145, 129, 136), (143, 135, 134), (126, 152, 146), (248, 151, 247), (305, 3, 304), (148, 139, 127), (129, 145, 125), (126, 145, 142), (305, 140, 14, 279), (302, 128, 149, 303), (249, 127, 245), (244, 147, 247), (262, 244, 48), (78, 131, 146), (137, 131, 78), (129, 125, 134), (150, 146, 131), (135, 143, 153), (133, 1, 14), (38, 179, 182), (12, 178, 174), (41, 173, 182), (67, 183, 173, 41), (265, 266, 170), (206, 175, 169, 213), (38, 62, 168, 179), (74, 166, 177), (75, 167, 164, 68), (186, 188, 164), (64, 63, 163, 176), (293, 163, 317), (62, 162, 168), (66, 162, 181), (30, 161, 172), (206, 415, 212, 161, 175), (30, 172, 160, 43), (74, 43, 160, 166), (236, 228, 35), (228, 159, 171, 234), (308, 316, 67), (223, 20, 157, 165, 277), (20, 12, 174, 157), (224, 156, 158, 34, 251), (265, 170, 156, 224), (275, 155, 276), (275, 277, 165, 155), (282, 154, 169, 49, 352), (202, 37, 210), (12, 51, 184, 178), (51, 86, 185), (361, 362, 180), (363, 361, 180), (167, 189, 186, 164), (167, 178, 189), (319, 318, 154), (364, 363, 180), (365, 364, 180), (369, 365, 180), (367, 185, 86, 366), (368, 367, 180), (362, 368, 180), (161, 212, 414, 214, 172), (172, 214, 211, 160), (154, 210, 213, 169), (37, 206, 213), (410, 17, 212, 415), (81, 205, 207), (40, 204, 209), (299, 323, 203), (33, 37, 202, 203), (321, 202, 210, 154, 318), (166, 160, 211, 199, 69), (9, 198, 209), (77, 198, 207), (6, 197, 200), (6, 15, 196, 197), (358, 357, 195), (359, 356, 195, 268), (356, 355, 195), (10, 194, 200, 80), (287, 193, 52), (52, 193, 199), (283, 25, 192, 324), (92, 114, 192, 191), (92, 191, 201), (92, 201, 190), (81, 92, 190, 205), (196, 268, 360), (44, 216, 208), (230, 270, 215, 44), (326, 59, 291), (358, 195, 208), (355, 218, 208), (196, 15, 269, 271), (196, 271, 359), (357, 360, 268, 195), (74, 177, 266, 265), (21, 257, 262, 48), (46, 22, 258, 256), (15, 254, 269), (80, 255, 252), (22, 16, 251, 258), (141, 127, 249, 248), (141, 248, 247, 147), (79, 263, 246), (127, 263, 245), (151, 249, 245, 41), (48, 244, 247, 151), (138, 147, 244, 262), (112, 261, 242, 121), (45, 241, 250), (97, 241, 260), (4, 243, 240, 107), (121, 242, 240), (103, 121, 239, 260), (97, 239, 238, 124), (4, 124, 238, 243), (389, 237, 348, 395), (138, 257, 235, 27), (234, 272, 267), (72, 39, 233, 253), (177, 91, 232, 266), (394, 382, 193), (325, 231, 246, 139, 306), (80, 24, 230, 255), (24, 196, 270, 230), (35, 27, 235, 229), (66, 236, 229, 21), (66, 181, 159, 228, 236), (35, 228, 234, 82), (31, 233, 227), (385, 384, 237), (2, 72, 253, 226), (390, 388, 259), (16, 224, 251), (74, 265, 224, 16), (54, 80, 225, 223), (370, 264, 267), (15, 222, 254), (284, 222, 327), (80, 221, 225), (80, 252, 221), (309, 79, 231, 328), (46, 256, 220, 5), (123, 2, 219, 250), (2, 226, 219), (57, 54, 273, 274), (54, 223, 273), (57, 274, 272, 171, 83), (267, 264, 371), (155, 82, 234, 276), (234, 267, 276), (273, 223, 278), (278, 223, 277), (274, 273, 278), (278, 277, 275), (278, 275, 371), (370, 274, 278), (276, 267, 275), (272, 274, 267), (220, 328, 325, 5), (203, 323, 322, 33), (154, 320, 319), (366, 86, 318, 319, 369), (86, 321, 318), (101, 313, 314), (43, 26, 89, 312, 311), (34, 309, 328, 220), (34, 308, 309), (34, 158, 176, 316, 308), (222, 15, 307, 327), (139, 315, 306), (5, 325, 306), (140, 305, 304, 149), (3, 46, 303, 304), (139, 128, 302, 315), (46, 302, 303), (100, 307, 301), (94, 100, 301, 314), (84, 310, 300, 38), (203, 202, 321, 299), (86, 51, 44, 208, 323, 299), (70, 310, 297, 63), (163, 63, 297, 317), (176, 163, 293, 316), (67, 293, 317, 183), (191, 25, 292, 296, 201), (218, 291, 322, 208), (254, 326, 291, 218, 217, 269), (409, 406, 352), (380, 374, 333), (350, 352, 49), (50, 312, 288, 23), (23, 288, 298), (65, 329, 300, 70), (62, 38, 330), (350, 49, 286), (50, 286, 311), (201, 296, 285, 88, 190), (61, 19, 53, 294, 285), (222, 284, 326, 254), (112, 284, 327, 261), (61, 292, 283, 10), (10, 283, 324, 194), (154, 282, 320), (401, 403, 289, 295), (122, 313, 281), (122, 281, 280, 114), (194, 324, 280, 6), (26, 3, 279, 298), (3, 305, 279), (340, 330, 329), (381, 332, 379), (378, 332, 333, 374), (19, 335, 334, 53), (373, 372, 333), (379, 332, 377), (372, 375, 333), (19, 57, 335), (65, 338, 329), (13, 336, 338, 65), (376, 336, 373), (13, 88, 294, 331), (53, 334, 337, 339), (375, 380, 333), (334, 62, 330, 340, 337), (376, 332, 381), (378, 337, 340, 377), (52, 31, 227, 287), (383, 341, 290, 391), (199, 193, 290, 69), (69, 341, 91), (204, 40, 343, 342), (32, 204, 342, 344), (382, 237, 387), (389, 385, 237), (40, 29, 346, 345), (397, 396, 349), (396, 232, 91, 398), (384, 345, 390), (387, 391, 290), (386, 392, 348), (386, 348, 393), (393, 348, 394), (392, 395, 348), (400, 397, 349), (398, 91, 341, 399), (383, 399, 341), (388, 346, 400), (402, 289, 409), (408, 401, 295), (405, 407, 56), (403, 405, 56, 289), (7, 282, 351), (50, 90, 42, 353, 354), (404, 402, 350), (407, 282, 352, 406), (215, 270, 360, 357), (217, 218, 355, 356), (271, 217, 356, 359), (216, 215, 357, 358), (270, 196, 360), (268, 196, 359), (195, 355, 208), (216, 358, 208), (180, 366, 369), (178, 184, 368, 362), (184, 185, 367, 368), (180, 367, 366), (320, 187, 365, 369, 319), (187, 188, 364, 365), (188, 186, 363, 364), (186, 189, 361, 363), (189, 178, 362, 361), (264, 370, 278), (274, 370, 267), (275, 267, 371), (264, 278, 371), (332, 378, 377), (336, 376, 381, 338), (294, 339, 380, 375), (332, 376, 373, 333), (331, 294, 375, 372), (329, 379, 377, 340), (336, 331, 372, 373), (337, 378, 374), (338, 381, 379, 329), (339, 337, 374, 380), (259, 388, 400, 349), (259, 349, 399, 383), (349, 398, 399), (346, 347, 397, 400), (344, 342, 395, 392), (287, 393, 394, 193), (227, 386, 393, 287), (227, 344, 392, 386), (237, 259, 391, 387), (237, 384, 390, 259), (349, 396, 398), (347, 232, 396, 397), (342, 343, 385, 389), (193, 382, 387, 290), (259, 383, 391), (345, 346, 388, 390), (343, 345, 384, 385), (348, 237, 382, 394), (342, 389, 395), (56, 407, 406), (295, 289, 402, 404), (353, 351, 405, 403), (351, 282, 407, 405), (286, 354, 401, 408), (350, 402, 409, 352), (354, 353, 403, 401), (289, 56, 406, 409), (286, 408, 404, 350), (37, 410, 415, 206), (17, 412, 413), (52, 411, 413, 31), (212, 17, 411, 414), (37, 87, 412, 410)])
me_sphere_011.polygons.foreach_set('material_index', [0, 0, 0, 0, 0, 0, 0, 0, 0, 0, 0, 0, 0, 0, 0, 0, 0, 0, 0, 0, 0, 0, 0, 0, 0, 0, 0, 0, 0, 0, 0, 0, 0, 0, 0, 0, 0, 0, 0, 0, 0, 0, 0, 0, 0, 0, 0, 0, 0, 0, 0, 0, 0, 0, 0, 0, 0, 0, 0, 0, 0, 0, 0, 0, 0, 0, 0, 0, 0, 0, 0, 0, 0, 0, 0, 0, 0, 0, 0, 0, 0, 0, 0, 0, 0, 0, 0, 0, 0, 0, 0, 0, 0, 0, 0, 0, 0, 0, 0, 0, 0, 0, 0, 0, 0, 0, 0, 0, 0, 0, 0, 0, 0, 0, 0, 0, 0, 0, 0, 0, 0, 0, 0, 0, 0, 0, 0, 0, 0, 0, 0, 0, 0, 0, 0, 0, 0, 0, 0, 0, 0, 0, 0, 0, 0, 0, 0, 0, 0, 0, 0, 0, 0, 0, 0, 0, 0, 0, 0, 0, 0, 0, 0, 0, 0, 0, 0, 1, 0, 0, 0, 0, 0, 0, 0, 0, 0, 0, 0, 0, 0, 0, 0, 0, 0, 0, 0, 0, 0, 0, 0, 0, 0, 0, 0, 0, 0, 0, 0, 0, 0, 0, 0, 0, 0, 0, 0, 0, 0, 0, 0, 0, 0, 0, 0, 0, 0, 0, 0, 0, 0, 0, 0, 0, 0, 0, 0, 0, 0, 0, 0, 0, 0, 0, 0, 0, 0, 0, 0, 0, 0, 0, 0, 0, 0, 0, 0, 0, 0, 0, 0, 0, 0, 0, 0, 0, 0, 0, 0, 0, 0, 0, 0, 0, 0, 0, 0, 0, 0, 0, 0, 0, 0, 0, 0, 0, 0, 0, 0, 0, 0, 0, 0, 0, 0, 0, 0, 0, 0, 0, 0, 0, 0, 0, 0, 0, 0, 0, 0, 0, 0, 0, 0, 0, 0, 0, 0, 0, 0, 0, 0, 0, 0, 0, 1, 1, 0, 0, 0, 1, 1, 1, 0, 1, 1, 0, 0, 0, 0, 0, 0, 0, 0, 0, 0, 0, 0, 0, 0, 0, 1, 1, 1, 0, 0, 0, 0, 0, 0, 0, 0, 1, 0, 0, 0, 1, 0, 0, 0, 1, 0, 0, 0, 0, 0, 0, 0, 0, 0, 0, 0, 0, 0, 0, 0, 0, 0, 0, 0, 0, 0, 1, 0, 0, 0, 0, 0, 0, 0, 0, 0, 0, 0, 0, 0, 1, 0, 1, 0, 0, 0, 1, 0, 0, 0, 0, 0, 0, 0, 0, 0, 0, 0, 1, 0, 0, 0, 0, 0, 0, 0, 0, 0, 0, 0, 0, 0, 0, 0, 0, 0, 0, 0, 0, 0, 0, 0, 0, 0, 0, 0, 0, 0, 0, 0, 0, 0, 0, 0, 0, 0, 0, 0, 0, 1, 0, 0, 0, 0, 0, 0, 0, 0, 0, 0, 0, 0, 0, 0, 1, 0, 0, 0, 0, 0, 0, 1, 1, 0, 1, 1, 1, 0, 0, 0, 0, 0, 0, 1, 0, 1, 0, 0, 0, 0, 0, 0, 0, 1, 1, 0, 1, 0, 0, 0, 1, 1, 1, 1, 1, 0, 0, 0, 1, 1, 1, 1, 0, 0, 0, 0, 0, 0, 0, 0, 0, 1, 1, 0, 1, 0, 0, 1, 0, 0, 0, 0, 0, 1, 0, 0, 1, 1, 0, 0, 1, 0, 0, 0, 0, 0, 0, 1, 1, 1, 0, 0, 0, 0, 0, 1, 1, 1, 0, 0, 0, 1, 0, 0, 1, 0, 1, 1, 0, 0, 0, 0, 0, 1, 0, 0, 0, 0, 0, 0])
_uv = me_sphere_011.uv_layers.new(name='UVMap')
_uv.uv.foreach_set('vector', [0.1416, 0.8645, 0.102, 0.8445, 0.132, 0.8268, 0.00342, 0.7732, 0.005217, 0.7492, 0.01287, 0.7537, 0.7048, 0.6289, 0.7137, 0.6018, 0.7586, 0.6544, 0.746, 0.6526, 0.1771, 0.2951, 0.211, 0.2745, 0.2217, 0.3139, 0.4195, 0.3407, 0.3934, 0.3575, 0.3931, 0.3362, 0.1784, 0.1981, 0.1767, 0.2005, 0.1767, 0.1989, 0.4619, 0.8046, 0.4671, 0.8184, 0.4352, 0.8466, 0.06214, 0.09869, 0.01459, 0.1693, 0.01657, 0.04227, 0.1783, 0.1349, 0.2123, 0.06753, 0.2403, 0.08813, 0.7307, 0.5971, 0.7434, 0.536, 0.7941, 0.5556, 0.7751, 0.6008, 0.1352, 0.599, 0.08664, 0.5486, 0.0685, 0.4787, 0.1588, 0.6135, 0.5487, 0.6983, 0.5565, 0.6745, 0.5594, 0.7845, 0.5556, 0.7719, 0.2327, 0.1698, 0.2161, 0.1445, 0.2788, 0.113, 0.2772, 0.1465, 0.3654, 0.8734, 0.3762, 0.8586, 0.3789, 0.8677, 0.07429, 0.2785, 0.06956, 0.283, 0.04665, 0.2356, 0.3752, 0.6004, 0.4231, 0.6061, 0.4024, 0.658, 0.3985, 0.6539, 0.3395, 0.6991, 0.3544, 0.7084, 0.3383, 0.7252, 0.5647, 0.5899, 0.4436, 0.5914, 0.563, 0.4943, 0.3973, 0.5927, 0.3472, 0.5956, 0.3676, 0.545, 0.7307, 0.5971, 0.677, 0.5864, 0.7434, 0.536, 0.3066, 0.5735, 0.2421, 0.5955, 0.2341, 0.5573, 0.5506, 0.07732, 0.4893, 0.132, 0.436, 0.04251, 0.9397, 0.739, 0.9171, 0.8246, 0.8779, 0.7728, 0.2788, 0.113, 0.2161, 0.1445, 0.2403, 0.08813, 0.2857, 0.1431, 0.2788, 0.113, 0.3061, 0.03507, 0.3018, 0.1359, 0.1086, 0.3492, 0.07394, 0.4502, 0.09558, 0.3367, 0.1788, 0.4096, 0.0685, 0.4787, 0.1382, 0.3777, 0.1791, 0.557, 0.0685, 0.4787, 0.1788, 0.4096, 0.2873, 0.4219, 0.2732, 0.4039, 0.2865, 0.4025, 0.7456, 0.4166, 0.7216, 0.3899, 0.7528, 0.3407, 0.7485, 0.4149, 0.5097, 0.3789, 0.4652, 0.3925, 0.4598, 0.3682, 0.3448, 0.773, 0.3762, 0.8586, 0.3325, 0.8402, 0.493, 0.8066, 0.4952, 0.7935, 0.4987, 0.8106, 0.1788, 0.4096, 0.1382, 0.3777, 0.1771, 0.2951, 0.1743, 0.03962, 0.1762, 0.1364, 0.09709, 0.03895, 0.7527, 0.02726, 0.7397, 0.007277, 0.7628, 0.008851, 0.9831, 0.4624, 0.9831, 0.5712, 0.937, 0.5439, 0.5635, 0.000523, 0.5506, 0.07732, 0.4536, 0.0007288, 0.9532, 0.008993, 0.8934, 0.03322, 0.8087, 0.000523, 0.9573, 0.1251, 0.8934, 0.03322, 0.9532, 0.008993, 0.7576, 0.2964, 0.6948, 0.1751, 0.7649, 0.1775, 0.1767, 0.1989, 0.1767, 0.2005, 0.1736, 0.2013, 0.1801, 0.6235, 0.1805, 0.6459, 0.1588, 0.6135, 0.2551, 0.5217, 0.2457, 0.5126, 0.2647, 0.4942, 0.4521, 0.4698, 0.3956, 0.4003, 0.4707, 0.4171, 0.7434, 0.536, 0.7483, 0.4196, 0.7756, 0.4419, 0.3785, 0.4287, 0.3108, 0.5408, 0.3343, 0.4388, 0.3746, 0.4135, 0.3839, 0.4607, 0.3785, 0.4287, 0.3956, 0.4003, 0.6654, 0.4643, 0.5762, 0.5169, 0.5838, 0.3994, 0.2342, 0.5567, 0.2341, 0.5573, 0.2339, 0.5573, 0.04665, 0.2356, 0.01285, 0.2338, 0.01459, 0.1693, 0.2732, 0.2314, 0.211, 0.2745, 0.1767, 0.2005, 0.6521, 0.2064, 0.6401, 0.1657, 0.6738, 0.1715, 0.8934, 0.03322, 0.7958, 0.1128, 0.8087, 0.000523, 0.804, 0.5439, 0.7951, 0.5387, 0.8313, 0.5372, 0.6971, 0.106, 0.6182, 0.000523, 0.7121, 0.005394, 0.2182, 0.05594, 0.2091, 0.04279, 0.2253, 0.03935, 0.06574, 0.4737, 0.01273, 0.3795, 0.09558, 0.3367, 0.07394, 0.4502, 0.2416, 0.3878, 0.1788, 0.4096, 0.1771, 0.2951, 0.5495, 0.8485, 0.5497, 0.8438, 0.5563, 0.8461, 0.4397, 0.3421, 0.4266, 0.3627, 0.3934, 0.3575, 0.4195, 0.3407, 0.5838, 0.3994, 0.5922, 0.353, 0.6489, 0.365, 0.6654, 0.4643, 0.5838, 0.3994, 0.7216, 0.3899, 0.6739, 0.4593, 0.2457, 0.5126, 0.1788, 0.4096, 0.2416, 0.3878, 0.3135, 0.7528, 0.3448, 0.773, 0.3325, 0.8402, 0.3119, 0.7554, 0.04665, 0.2356, 0.01459, 0.1693, 0.1762, 0.1364, 0.1774, 0.1367, 0.1762, 0.1364, 0.1783, 0.1349, 0.4731, 0.12, 0.4356, 0.09223, 0.4359, 0.05298, 0.486, 0.2276, 0.4542, 0.3184, 0.3908, 0.1858, 0.7937, 0.2993, 0.7576, 0.2964, 0.7941, 0.2503, 0.01765, 0.3275, 0.01285, 0.2338, 0.04665, 0.2356, 0.02793, 0.315, 0.677, 0.5864, 0.5761, 0.5185, 0.6727, 0.5109, 0.677, 0.5864, 0.5715, 0.5773, 0.5761, 0.5185, 0.4231, 0.6061, 0.474, 0.6, 0.4024, 0.658, 0.8318, 0.7092, 0.8683, 0.7819, 0.8476, 0.766, 0.8675, 0.8559, 0.778, 0.9191, 0.8041, 0.8687, 0.778, 0.9191, 0.7256, 0.9405, 0.8041, 0.8687, 0.5694, 0.8166, 0.5947, 0.6763, 0.5961, 0.7756, 0.7261, 0.862, 0.6512, 0.8288, 0.6906, 0.7984, 0.7063, 0.7195, 0.7327, 0.678, 0.7361, 0.7302, 0.7294, 0.7806, 0.7063, 0.7195, 0.7275, 0.757, 0.7294, 0.7806, 0.7594, 0.7991, 0.7239, 0.7913, 0.6, 0.7767, 0.6229, 0.7265, 0.6478, 0.7903, 0.7832, 0.6728, 0.8318, 0.7092, 0.7327, 0.678, 0.7558, 0.657, 0.8101, 0.8252, 0.8041, 0.8687, 0.7446, 0.8381, 0.4171, 0.9412, 0.444, 0.9436, 0.447, 0.977, 0.444, 0.9436, 0.4171, 0.9412, 0.447, 0.8893, 0.5947, 0.6763, 0.5694, 0.8166, 0.5658, 0.692, 0.6189, 0.8435, 0.6541, 0.9134, 0.5756, 0.8642, 0.8293, 0.8236, 0.8683, 0.7819, 0.8675, 0.8559, 0.9764, 0.9313, 0.9875, 0.8919, 0.9875, 0.9859, 0.7274, 0.907, 0.6541, 0.9134, 0.6189, 0.8435, 0.7239, 0.7913, 0.7446, 0.8381, 0.7284, 0.8159, 0.7294, 0.7806, 0.7275, 0.757, 0.7824, 0.7447, 0.6796, 0.6493, 0.6991, 0.6461, 0.6313, 0.7145, 0.8293, 0.8236, 0.8675, 0.8559, 0.8041, 0.8687, 0.1841, 0.714, 0.161, 0.69, 0.2235, 0.7146, 0.1142, 0.8056, 0.1588, 0.7908, 0.132, 0.8268, 0.2297, 0.6883, 0.1891, 0.6469, 0.2655, 0.681, 0.2457, 0.7772, 0.2537, 0.7448, 0.3053, 0.8162, 0.07583, 0.8304, 0.08671, 0.8535, 0.000523, 0.8119, 0.01746, 0.7995, 0.07583, 0.8304, 0.09437, 0.8402, 0.08671, 0.8535, 0.1841, 0.714, 0.1842, 0.7763, 0.161, 0.69, 0.161, 0.69, 0.1842, 0.7763, 0.1588, 0.7908, 0.2237, 0.7872, 0.1588, 0.7908, 0.1842, 0.7763, 0.1177, 0.7228, 0.1588, 0.7908, 0.1142, 0.8056, 0.9413, 0.459, 0.937, 0.4143, 0.9869, 0.4271, 0.2016, 0.7412, 0.2235, 0.7146, 0.2457, 0.7772, 0.3821, 0.8893, 0.3344, 0.9706, 0.3108, 0.9547, 0.0906, 0.7017, 0.1177, 0.7228, 0.08803, 0.7503, 0.1177, 0.7228, 0.1142, 0.8056, 0.08803, 0.7503, 0.01842, 0.7418, 0.005217, 0.7492, 0.007787, 0.6685, 0.04603, 0.6838, 0.1666, 0.01808, 0.2091, 0.04279, 0.1743, 0.03962, 0.161, 0.69, 0.1177, 0.7228, 0.0906, 0.7017, 0.161, 0.69, 0.1588, 0.7908, 0.1177, 0.7228, 0.2537, 0.7448, 0.2297, 0.6883, 0.2655, 0.681, 0.9687, 0.3691, 0.937, 0.4143, 0.9428, 0.3352, 0.03534, 0.9604, 0.04322, 0.9564, 0.04322, 0.9773, 0.01842, 0.7418, 0.0906, 0.7017, 0.05005, 0.7757, 0.01287, 0.7537, 0.08803, 0.7503, 0.1142, 0.8056, 0.05005, 0.7757, 0.2084, 0.8663, 0.1588, 0.7908, 0.2237, 0.7872, 0.2457, 0.7772, 0.2084, 0.8663, 0.2237, 0.7872, 0.02415, 0.8952, 0.02415, 0.9885, 0.000523, 0.9729, 0.2235, 0.7146, 0.161, 0.69, 0.1986, 0.6805, 0.5753, 0.8198, 0.5709, 0.8284, 0.5694, 0.8166, 0.09709, 0.03895, 0.1352, 0.01386, 0.1666, 0.01808, 0.1743, 0.03962, 0.9854, 0.2583, 0.9638, 0.2894, 0.9584, 0.1883, 0.8399, 0.7039, 0.8683, 0.6851, 0.8683, 0.7268, 0.6016, 0.2408, 0.6083, 0.1614, 0.6461, 0.2191, 0.6203, 0.2679, 0.4806, 0.1368, 0.4731, 0.12, 0.4893, 0.132, 0.3967, 0.5257, 0.3956, 0.4003, 0.4521, 0.4698, 0.4436, 0.5914, 0.4321, 0.5917, 0.9386, 0.9001, 0.9397, 0.9041, 0.936, 0.8997, 0.06333, 0.4812, 0.01564, 0.5046, 0.02653, 0.4531, 0.06513, 0.4766, 0.1788, 0.4096, 0.2457, 0.5126, 0.1791, 0.557, 0.4266, 0.3627, 0.4598, 0.3682, 0.4277, 0.3841, 0.6541, 0.3193, 0.6489, 0.365, 0.5922, 0.353, 0.4359, 0.05298, 0.4356, 0.09223, 0.3909, 0.08158, 0.4315, 0.04644, 0.5635, 0.000523, 0.5582, 0.1193, 0.5506, 0.07732, 0.7941, 0.2503, 0.7576, 0.2964, 0.7649, 0.1775, 0.7941, 0.2459, 0.6521, 0.2064, 0.6636, 0.2457, 0.6461, 0.2191, 0.211, 0.2745, 0.1771, 0.2951, 0.1767, 0.2005, 0.2217, 0.3139, 0.211, 0.2745, 0.2732, 0.2314, 0.2732, 0.3347, 0.2551, 0.5217, 0.2342, 0.5567, 0.2457, 0.5126, 0.1559, 0.2061, 0.1736, 0.2013, 0.1541, 0.2163, 0.1762, 0.1364, 0.06214, 0.09869, 0.09709, 0.03895, 0.7216, 0.3899, 0.6489, 0.365, 0.6541, 0.3193, 0.4574, 0.3205, 0.4543, 0.3194, 0.4542, 0.3184, 0.7456, 0.4166, 0.7483, 0.4196, 0.6687, 0.4669, 0.6739, 0.4593, 0.7039, 0.1132, 0.6963, 0.129, 0.6971, 0.106, 0.584, 0.3533, 0.5939, 0.3336, 0.5922, 0.353, 0.1352, 0.599, 0.07286, 0.5665, 0.08664, 0.5486, 0.7434, 0.536, 0.677, 0.5864, 0.6727, 0.5109, 0.3061, 0.6352, 0.2517, 0.642, 0.3097, 0.5742, 0.09823, 0.2591, 0.07429, 0.2785, 0.04665, 0.2356, 0.3859, 0.3425, 0.3931, 0.3362, 0.3934, 0.3575, 0.6948, 0.1751, 0.7576, 0.2964, 0.6636, 0.2457, 0.5398, 0.6059, 0.5594, 0.5967, 0.5563, 0.6699, 0.5448, 0.6575, 0.5246, 0.2099, 0.5595, 0.221, 0.5546, 0.2692, 0.5427, 0.2619, 0.8837, 0.3312, 0.8837, 0.4686, 0.7951, 0.4685, 0.8464, 0.343, 0.9573, 0.2696, 0.9146, 0.2763, 0.9522, 0.1842, 0.5506, 0.07732, 0.5582, 0.1193, 0.4893, 0.132, 0.2647, 0.4942, 0.2873, 0.4219, 0.3097, 0.4505, 0.7654, 0.1731, 0.7649, 0.1775, 0.7561, 0.1683, 0.5971, 0.1039, 0.5879, 0.1066, 0.5913, 0.0744, 0.4707, 0.4171, 0.5597, 0.39, 0.5647, 0.4248, 0.563, 0.4943, 0.3746, 0.4135, 0.3343, 0.4388, 0.3653, 0.3961, 0.4479, 0.7727, 0.4064, 0.741, 0.4372, 0.7481, 0.9915, 0.7588, 0.9951, 0.7787, 0.9857, 0.7901, 0.02653, 0.4531, 0.01564, 0.5046, 0.007473, 0.3593, 0.4574, 0.3205, 0.4542, 0.3184, 0.486, 0.2276, 0.5397, 0.3458, 0.7901, 0.3578, 0.7528, 0.3407, 0.7935, 0.3136, 0.7216, 0.3899, 0.6541, 0.3193, 0.7576, 0.2964, 0.7576, 0.2964, 0.7528, 0.3407, 0.7216, 0.3899, 0.2444, 0.03527, 0.2788, 0.113, 0.2403, 0.08813, 0.3061, 0.03507, 0.2788, 0.113, 0.2444, 0.03527, 0.709, 0.1043, 0.6971, 0.106, 0.7121, 0.005394, 0.7417, 0.04757, 0.936, 0.3312, 0.9295, 0.4516, 0.8848, 0.4352, 0.4536, 0.0007288, 0.5506, 0.07732, 0.436, 0.04251, 0.9522, 0.1842, 0.8845, 0.202, 0.9573, 0.1251, 0.4886, 0.1524, 0.4893, 0.132, 0.5014, 0.173, 0.7958, 0.1128, 0.9573, 0.1251, 0.8845, 0.202, 0.7951, 0.2086, 0.5556, 0.7719, 0.5594, 0.7845, 0.5567, 0.7834, 0.7483, 0.4196, 0.7434, 0.536, 0.6687, 0.4669, 0.7434, 0.536, 0.6727, 0.5109, 0.6687, 0.4669, 0.3967, 0.5257, 0.3839, 0.4607, 0.3956, 0.4003, 0.563, 0.4943, 0.4521, 0.4698, 0.4707, 0.4171, 0.4008, 0.6596, 0.4024, 0.658, 0.4899, 0.7604, 0.4372, 0.7481, 0.4899, 0.7604, 0.4024, 0.658, 0.4989, 0.6943, 0.4024, 0.658, 0.474, 0.6, 0.4989, 0.6943, 0.563, 0.4943, 0.4436, 0.5914, 0.4521, 0.4698, 0.6687, 0.4669, 0.6727, 0.5109, 0.5761, 0.5185, 0.06333, 0.4812, 0.04994, 0.5259, 0.01564, 0.5046, 0.4886, 0.1524, 0.486, 0.2276, 0.3908, 0.1858, 0.4806, 0.1368, 0.4315, 0.04644, 0.4165, 0.004029, 0.4536, 0.0007288, 0.436, 0.04251, 0.8476, 0.309, 0.7973, 0.2533, 0.8845, 0.202, 0.9044, 0.2798, 0.8958, 0.284, 0.9317, 0.5163, 0.9351, 0.5138, 0.936, 0.5237, 0.2182, 0.05594, 0.2403, 0.08813, 0.2123, 0.06753, 0.09709, 0.03895, 0.06214, 0.09869, 0.01657, 0.04227, 0.7979, 0.2813, 0.7973, 0.2533, 0.8476, 0.309, 0.8147, 0.3232, 0.4652, 0.3925, 0.4707, 0.4171, 0.3956, 0.4003, 0.4277, 0.3841, 0.7668, 0.4028, 0.7756, 0.4419, 0.7483, 0.4196, 0.7485, 0.4149, 0.6489, 0.365, 0.7216, 0.3899, 0.5838, 0.3994, 0.06214, 0.09869, 0.1762, 0.1364, 0.01459, 0.1693, 0.2327, 0.1698, 0.2732, 0.2314, 0.1767, 0.2005, 0.1784, 0.1981, 0.6321, 0.1052, 0.6401, 0.1657, 0.6083, 0.1614, 0.6122, 0.09786, 0.6764, 0.1277, 0.6401, 0.1657, 0.6321, 0.1052, 0.6919, 0.1373, 0.6738, 0.1715, 0.6401, 0.1657, 0.6764, 0.1277, 0.8706, 0.8151, 0.8832, 0.8226, 0.8694, 0.8219, 0.8934, 0.03322, 0.9573, 0.1251, 0.7958, 0.1128, 0.8845, 0.202, 0.7973, 0.2533, 0.7951, 0.2086, 0.2219, 0.6046, 0.2421, 0.5955, 0.2517, 0.642, 0.2112, 0.6442, 0.6636, 0.2457, 0.7576, 0.2964, 0.6541, 0.3193, 0.06956, 0.283, 0.02793, 0.315, 0.04665, 0.2356, 0.03845, 0.5598, 0.01331, 0.6339, 0.01473, 0.5551, 0.5785, 0.8136, 0.6478, 0.7903, 0.6512, 0.8288, 0.6189, 0.8435, 0.5753, 0.8198, 0.474, 0.6, 0.504, 0.6034, 0.4989, 0.6943, 0.6949, 0.6254, 0.7048, 0.6289, 0.6991, 0.6461, 0.6796, 0.6493, 0.7137, 0.6018, 0.8683, 0.6851, 0.7586, 0.6544, 0.6229, 0.7265, 0.6219, 0.724, 0.6236, 0.7251, 0.7361, 0.7302, 0.7327, 0.678, 0.7824, 0.7447, 0.6237, 0.7249, 0.6219, 0.724, 0.6244, 0.7239, 0.792, 0.7969, 0.8101, 0.8252, 0.7446, 0.8381, 0.6906, 0.7984, 0.6512, 0.8288, 0.6478, 0.7903, 0.7294, 0.7806, 0.7824, 0.7447, 0.792, 0.7969, 0.792, 0.7969, 0.7594, 0.7991, 0.7294, 0.7806, 0.7594, 0.7991, 0.7446, 0.8381, 0.7239, 0.7913, 0.7239, 0.7913, 0.7284, 0.8159, 0.6906, 0.7984, 0.5785, 0.8136, 0.5694, 0.8166, 0.5961, 0.7756, 0.6, 0.7767, 0.7309, 0.8766, 0.7274, 0.907, 0.6189, 0.8435, 0.8041, 0.8687, 0.7274, 0.907, 0.7309, 0.8766, 0.8476, 0.766, 0.8293, 0.8236, 0.792, 0.7969, 0.6313, 0.7145, 0.6991, 0.6461, 0.7063, 0.7195, 0.6244, 0.7239, 0.7558, 0.657, 0.746, 0.6526, 0.7586, 0.6544, 0.7951, 0.4911, 0.8285, 0.4696, 0.8285, 0.5174, 0.2655, 0.681, 0.3053, 0.6865, 0.3053, 0.8162, 0.2537, 0.7448, 0.7824, 0.7447, 0.8318, 0.7092, 0.8476, 0.766, 0.7327, 0.678, 0.8318, 0.7092, 0.7824, 0.7447, 0.7824, 0.7447, 0.8476, 0.766, 0.792, 0.7969, 0.7446, 0.8381, 0.8041, 0.8687, 0.7309, 0.8766, 0.7284, 0.8159, 0.7446, 0.8381, 0.7261, 0.862, 0.7309, 0.8766, 0.6189, 0.8435, 0.6512, 0.8288, 0.6237, 0.7249, 0.6236, 0.7251, 0.6219, 0.724, 0.7832, 0.6728, 0.7586, 0.6544, 0.8683, 0.6851, 0.8399, 0.7039, 0.8534, 0.4696, 0.8534, 0.5211, 0.8295, 0.4997, 0.7327, 0.678, 0.7063, 0.7195, 0.6991, 0.6461, 0.7361, 0.7302, 0.7824, 0.7447, 0.7275, 0.757, 0.04426, 0.929, 0.05925, 0.8952, 0.05925, 0.9622, 0.9022, 0.5647, 0.9295, 0.5341, 0.9295, 0.5984, 0.7284, 0.8159, 0.7261, 0.862, 0.6906, 0.7984, 0.4161, 0.8893, 0.4161, 0.989, 0.3832, 0.9407, 0.8041, 0.8687, 0.7256, 0.9405, 0.7274, 0.907, 0.8476, 0.766, 0.8683, 0.7819, 0.8293, 0.8236, 0.6219, 0.724, 0.5947, 0.6763, 0.6457, 0.6548, 0.7274, 0.907, 0.7256, 0.9405, 0.6541, 0.9134, 0.2016, 0.7412, 0.2237, 0.7872, 0.1842, 0.7763, 0.937, 0.4143, 0.9687, 0.3691, 0.9869, 0.4271, 0.316, 0.9115, 0.3821, 0.8893, 0.3108, 0.9547, 0.4719, 0.9503, 0.4481, 0.924, 0.4719, 0.8893, 0.4489, 0.9917, 0.4481, 0.924, 0.4719, 0.9503, 0.9796, 0.4613, 0.9413, 0.459, 0.9869, 0.4271, 0.2016, 0.7412, 0.2457, 0.7772, 0.2237, 0.7872, 0.05088, 0.000523, 0.1036, 0.01085, 0.01657, 0.04227, 0.1666, 0.01808, 0.2139, 0.003345, 0.2091, 0.04279, 0.9751, 0.8884, 0.9751, 0.9672, 0.9407, 0.9102, 0.3344, 0.9706, 0.3768, 0.9302, 0.3821, 0.9809, 0.2016, 0.7412, 0.1841, 0.714, 0.2235, 0.7146, 0.9687, 0.3691, 0.9428, 0.3352, 0.9869, 0.3312, 0.4884, 0.9174, 0.5004, 0.8893, 0.5004, 0.9231, 0.1515, 0.869, 0.1492, 0.8941, 0.1416, 0.8645, 0.08803, 0.7503, 0.05005, 0.7757, 0.0906, 0.7017, 0.3768, 0.9302, 0.3344, 0.9706, 0.3821, 0.8893, 0.9624, 0.8562, 0.9751, 0.8884, 0.9407, 0.9102, 0.1515, 0.869, 0.1588, 0.7908, 0.2084, 0.8663, 0.1742, 0.8824, 0.09437, 0.8402, 0.1142, 0.8056, 0.132, 0.8268, 0.102, 0.8445, 0.9865, 0.5299, 0.9936, 0.4624, 0.9936, 0.5301, 0.9661, 0.1824, 0.9854, 0.1676, 0.9854, 0.2214, 0.2253, 0.03935, 0.2357, 0.02615, 0.2444, 0.03527, 0.09709, 0.03895, 0.1036, 0.01085, 0.1352, 0.01386, 0.01657, 0.04227, 0.1036, 0.01085, 0.09709, 0.03895, 0.1986, 0.6805, 0.2297, 0.6883, 0.2235, 0.7146, 0.2655, 0.681, 0.1891, 0.6469, 0.2204, 0.6513, 0.1841, 0.714, 0.2016, 0.7412, 0.1842, 0.7763, 0.2457, 0.7772, 0.3053, 0.8162, 0.2084, 0.8663, 0.2991, 0.2017, 0.2857, 0.1431, 0.3018, 0.1359, 0.01273, 0.3795, 0.01765, 0.3275, 0.02793, 0.315, 0.6182, 0.000523, 0.6321, 0.1052, 0.6122, 0.09786, 0.6971, 0.106, 0.6764, 0.1277, 0.6321, 0.1052, 0.6182, 0.000523, 0.5408, 0.7224, 0.5487, 0.6983, 0.5556, 0.7719, 0.5224, 0.3647, 0.4574, 0.3205, 0.5397, 0.3458, 0.5518, 0.3725, 0.6083, 0.1614, 0.579, 0.1881, 0.5879, 0.1066, 0.5971, 0.1039, 0.5101, 0.6198, 0.5398, 0.6059, 0.5448, 0.6575, 0.9522, 0.1842, 0.9146, 0.2763, 0.9044, 0.2798, 0.8845, 0.202, 0.9046, 0.2807, 0.8958, 0.284, 0.9044, 0.2798, 0.7649, 0.1775, 0.6948, 0.1751, 0.696, 0.1399, 0.7561, 0.1683, 0.6963, 0.129, 0.696, 0.1399, 0.6919, 0.1373, 0.2732, 0.2314, 0.2327, 0.1698, 0.2772, 0.1465, 0.2161, 0.1445, 0.2327, 0.1698, 0.1784, 0.1981, 0.4542, 0.3184, 0.4543, 0.3194, 0.4531, 0.3191, 0.5224, 0.3647, 0.4911, 0.3541, 0.4598, 0.3434, 0.4543, 0.3194, 0.4574, 0.3205, 0.4542, 0.3184, 0.4531, 0.3191, 0.3925, 0.2955, 0.3908, 0.1858, 0.371, 0.2103, 0.3908, 0.1858, 0.3925, 0.2955, 0.3638, 0.2575, 0.1774, 0.1367, 0.1762, 0.1394, 0.1762, 0.1364, 0.1762, 0.1394, 0.1767, 0.1989, 0.1736, 0.2013, 0.1559, 0.2061, 0.709, 0.1043, 0.7039, 0.1132, 0.6971, 0.106, 0.1086, 0.3492, 0.09558, 0.3367, 0.06956, 0.283, 0.07429, 0.2785, 0.1102, 0.3342, 0.09558, 0.3367, 0.01273, 0.3795, 0.02793, 0.315, 0.06956, 0.283, 0.9255, 0.854, 0.9386, 0.9001, 0.936, 0.8997, 0.8694, 0.8219, 0.8832, 0.8226, 0.5408, 0.7224, 0.5556, 0.7719, 0.5567, 0.7834, 0.5252, 0.7705, 0.1232, 0.2705, 0.09823, 0.2591, 0.1486, 0.2205, 0.1232, 0.2705, 0.1102, 0.3342, 0.07429, 0.2785, 0.09823, 0.2591, 0.5554, 0.2989, 0.5569, 0.3507, 0.5397, 0.3458, 0.486, 0.2276, 0.5212, 0.2489, 0.486, 0.8016, 0.4952, 0.7935, 0.493, 0.8066, 0.3325, 0.8402, 0.3762, 0.8586, 0.3654, 0.8734, 0.3278, 0.8882, 0.3762, 0.8586, 0.4352, 0.8466, 0.3789, 0.8677, 0.9671, 0.0999, 0.9684, 0.1228, 0.9584, 0.07902, 0.9664, 0.09482, 0.9671, 0.0999, 0.9584, 0.07902, 0.9146, 0.2763, 0.9143, 0.2771, 0.9046, 0.2807, 0.9044, 0.2798, 0.9146, 0.2763, 0.9573, 0.2696, 0.9143, 0.2771, 0.9796, 0.09693, 0.9855, 0.1011, 0.9797, 0.1183, 0.9667, 0.09019, 0.9664, 0.09482, 0.9584, 0.07902, 0.9684, 0.06497, 0.9667, 0.09019, 0.9584, 0.07902, 0.9607, 0.04924, 0.9684, 0.06497, 0.9584, 0.07902, 0.9887, 0.01506, 0.998, 0.000523, 0.998, 0.0633, 0.9887, 0.04645, 0.389, 0.87, 0.3957, 0.8671, 0.4126, 0.8666, 0.1134, 0.9413, 0.1094, 0.9201, 0.1134, 0.8952, 0.4543, 0.3194, 0.4598, 0.3434, 0.4397, 0.3421, 0.4195, 0.3407, 0.4531, 0.3191, 0.4531, 0.3191, 0.4195, 0.3407, 0.3931, 0.3362, 0.3925, 0.2955, 0.4889, 0.8313, 0.493, 0.8066, 0.4987, 0.8106, 0.504, 0.8367, 0.5597, 0.39, 0.5224, 0.3647, 0.5518, 0.3725, 0.5097, 0.3789, 0.4598, 0.3682, 0.4598, 0.3434, 0.4911, 0.3541, 0.6687, 0.4669, 0.6654, 0.4643, 0.6739, 0.4593, 0.7528, 0.3407, 0.7668, 0.4028, 0.7485, 0.4149, 0.4619, 0.8046, 0.4479, 0.7727, 0.4709, 0.7903, 0.4899, 0.7604, 0.4952, 0.7935, 0.486, 0.8016, 0.4709, 0.7903, 0.4671, 0.8184, 0.486, 0.8016, 0.493, 0.8066, 0.4889, 0.8313, 0.472, 0.8361, 0.3638, 0.2575, 0.3925, 0.2955, 0.3931, 0.3362, 0.3859, 0.3425, 0.359, 0.2888, 0.7483, 0.4196, 0.7456, 0.4166, 0.7485, 0.4149, 0.7216, 0.3899, 0.7456, 0.4166, 0.6739, 0.4593, 0.1805, 0.6459, 0.1352, 0.599, 0.1588, 0.6135, 0.1805, 0.6459, 0.01312, 0.6442, 0.07286, 0.5665, 0.1352, 0.599, 0.962, 0.8002, 0.958, 0.793, 0.9754, 0.7971, 0.04426, 0.5506, 0.02571, 0.5409, 0.03669, 0.5267, 0.05006, 0.5414, 0.02571, 0.5409, 0.0235, 0.5295, 0.03669, 0.5267, 0.1791, 0.557, 0.1801, 0.6235, 0.1588, 0.6135, 0.0685, 0.4787, 0.1043, 0.8952, 0.1043, 0.9174, 0.0603, 0.9012, 0.5563, 0.9288, 0.5408, 0.9162, 0.5563, 0.9108, 0.2339, 0.5573, 0.2341, 0.5573, 0.2421, 0.5955, 0.2219, 0.6046, 0.3097, 0.5742, 0.2517, 0.642, 0.2421, 0.5955, 0.3066, 0.5735, 0.3097, 0.5742, 0.3066, 0.5735, 0.3085, 0.573, 0.3097, 0.5742, 0.3085, 0.573, 0.3097, 0.5725, 0.6687, 0.4669, 0.5761, 0.5185, 0.5762, 0.5169, 0.6654, 0.4643, 0.9754, 0.739, 0.9754, 0.7756, 0.9662, 0.7705, 0.3383, 0.7252, 0.3544, 0.7084, 0.4064, 0.741, 0.04994, 0.5259, 0.04221, 0.5487, 0.01513, 0.5329, 0.01564, 0.5046, 0.3985, 0.6539, 0.4024, 0.658, 0.4008, 0.6596, 0.962, 0.8002, 0.9754, 0.7971, 0.9754, 0.8551, 0.0235, 0.5295, 0.01032, 0.5322, 0.000523, 0.4869, 0.07286, 0.5665, 0.01312, 0.6442, 0.01331, 0.6339, 0.03845, 0.5598, 0.07286, 0.5665, 0.03845, 0.5598, 0.04426, 0.5506, 0.958, 0.793, 0.9662, 0.7705, 0.9754, 0.7756, 0.9754, 0.7971, 0.5101, 0.6198, 0.5448, 0.6575, 0.5487, 0.6983, 0.5408, 0.7224, 0.2403, 0.08813, 0.2182, 0.05594, 0.2253, 0.03935, 0.2444, 0.03527, 0.8848, 0.4352, 0.9295, 0.4516, 0.9351, 0.5138, 0.9317, 0.5163, 0.3443, 0.5967, 0.3482, 0.6007, 0.3439, 0.6061, 0.0685, 0.4787, 0.06333, 0.4812, 0.06513, 0.4766, 0.8779, 0.7728, 0.9171, 0.8246, 0.8832, 0.8226, 0.8706, 0.8151, 0.0252, 0.9386, 0.04322, 0.8952, 0.04322, 0.9564, 0.03534, 0.9604, 0.473, 0.9536, 0.4884, 0.9174, 0.5004, 0.9231, 0.5004, 0.9725, 0.005217, 0.7492, 0.01842, 0.7418, 0.01287, 0.7537, 0.0906, 0.7017, 0.01842, 0.7418, 0.04603, 0.6838, 0.9841, 0.553, 0.9865, 0.5299, 0.9936, 0.5301, 0.9936, 0.5883, 0.9584, 0.1883, 0.9661, 0.1824, 0.9854, 0.2214, 0.9854, 0.2583, 0.2091, 0.04279, 0.2139, 0.003345, 0.2357, 0.02615, 0.2253, 0.03935, 0.6457, 0.6548, 0.6796, 0.6493, 0.6313, 0.7145, 0.6219, 0.724, 0.5694, 0.8166, 0.5785, 0.8136, 0.5753, 0.8198, 0.6478, 0.7903, 0.5785, 0.8136, 0.6, 0.7767, 0.7294, 0.7806, 0.6237, 0.7249, 0.6244, 0.7239, 0.7063, 0.7195, 0.6219, 0.724, 0.6313, 0.7145, 0.6244, 0.7239, 0.5961, 0.7756, 0.6219, 0.724, 0.6229, 0.7265, 0.6, 0.7767, 0.6478, 0.7903, 0.6229, 0.7265, 0.6236, 0.7251, 0.7239, 0.7913, 0.7294, 0.7806, 0.7239, 0.7913, 0.6236, 0.7251, 0.6237, 0.7249, 0.867, 0.4894, 0.8794, 0.4696, 0.8794, 0.5126, 0.867, 0.5109, 0.2091, 0.04279, 0.2182, 0.05594, 0.2123, 0.06753, 0.1743, 0.03962, 0.9995, 0.3141, 0.9977, 0.3041, 0.9995, 0.2774, 0.3676, 0.545, 0.3108, 0.5408, 0.3785, 0.4287, 0.3839, 0.4607, 0.5448, 0.6575, 0.5563, 0.6699, 0.5565, 0.6745, 0.5487, 0.6983, 0.523, 0.9175, 0.5272, 0.8941, 0.5408, 0.9162, 0.001919, 0.7933, 0.00342, 0.7732, 0.01287, 0.7537, 0.05005, 0.7757, 0.01746, 0.7995, 0.0685, 0.4787, 0.08664, 0.5486, 0.04994, 0.5259, 0.06333, 0.4812, 0.08664, 0.5486, 0.07286, 0.5665, 0.04221, 0.5487, 0.04994, 0.5259, 0.1762, 0.1364, 0.1743, 0.03962, 0.2123, 0.06753, 0.1783, 0.1349, 0.2161, 0.1445, 0.1774, 0.1367, 0.1783, 0.1349, 0.2403, 0.08813, 0.2161, 0.1445, 0.1784, 0.1981, 0.1767, 0.1989, 0.1762, 0.1394, 0.1774, 0.1367, 0.1762, 0.1364, 0.1762, 0.1394, 0.1559, 0.2061, 0.04665, 0.2356, 0.3956, 0.4003, 0.3785, 0.4287, 0.3746, 0.4135, 0.9721, 0.6115, 0.9721, 0.6331, 0.9588, 0.6212, 0.3973, 0.5927, 0.3676, 0.545, 0.3839, 0.4607, 0.3967, 0.5257, 0.9735, 0.6547, 0.9731, 0.6617, 0.9615, 0.6644, 0.9171, 0.8246, 0.9255, 0.854, 0.8832, 0.8226, 0.5101, 0.6198, 0.5408, 0.7224, 0.5252, 0.7705, 0.5051, 0.7623, 0.1382, 0.3777, 0.0685, 0.4787, 0.07394, 0.4502, 0.1086, 0.3492, 0.993, 0.2414, 0.9995, 0.2408, 0.9995, 0.2774, 0.3443, 0.5967, 0.3526, 0.5976, 0.3482, 0.6007, 0.687, 0.6226, 0.7065, 0.6074, 0.6949, 0.6254, 0.0685, 0.4787, 0.06574, 0.4737, 0.07394, 0.4502, 0.3108, 0.751, 0.3135, 0.7528, 0.3119, 0.7554, 0.7417, 0.04757, 0.7121, 0.005394, 0.7397, 0.007277, 0.7527, 0.02726, 0.9011, 0.6008, 0.804, 0.5439, 0.8313, 0.5372, 0.9011, 0.5341, 0.6189, 0.8435, 0.5756, 0.8642, 0.5709, 0.8284, 0.5753, 0.8198, 0.3973, 0.5927, 0.3967, 0.5257, 0.4321, 0.5917, 0.1771, 0.2951, 0.1382, 0.3777, 0.1151, 0.3375, 0.1429, 0.2795, 0.1382, 0.3777, 0.1086, 0.3492, 0.1151, 0.3375, 0.1771, 0.2951, 0.1429, 0.2795, 0.1541, 0.2163, 0.1736, 0.2013, 0.1767, 0.2005, 0.1441, 0.2419, 0.1323, 0.2777, 0.1277, 0.2741, 0.09823, 0.2591, 0.04665, 0.2356, 0.1559, 0.2061, 0.1486, 0.2205, 0.1559, 0.2061, 0.1441, 0.2419, 0.1486, 0.2205, 0.9938, 0.1807, 0.9995, 0.1676, 0.9995, 0.2042, 0.1204, 0.3134, 0.1086, 0.3492, 0.1102, 0.3342, 0.9865, 0.242, 0.9938, 0.1807, 0.9995, 0.2042, 0.1204, 0.3134, 0.1102, 0.3342, 0.1232, 0.2705, 0.1204, 0.3134, 0.1232, 0.2705, 0.1277, 0.2741, 0.993, 0.2414, 0.9865, 0.242, 0.9995, 0.2042, 0.1486, 0.2205, 0.1441, 0.2419, 0.1232, 0.2705, 0.9977, 0.3041, 0.9865, 0.242, 0.9995, 0.2774, 0.778, 0.06588, 0.7527, 0.02726, 0.7628, 0.008851, 0.7842, 0.01032, 0.4709, 0.7903, 0.4479, 0.7727, 0.4372, 0.7481, 0.4899, 0.7604, 0.9644, 0.000523, 0.9689, 0.01695, 0.9629, 0.01947, 0.9887, 0.04645, 0.998, 0.0633, 0.9855, 0.1011, 0.9796, 0.09693, 0.9795, 0.06326, 0.4352, 0.8466, 0.4671, 0.8184, 0.472, 0.8361, 0.7586, 0.6544, 0.7832, 0.6728, 0.7558, 0.657, 0.3908, 0.1858, 0.3909, 0.08158, 0.4356, 0.09223, 0.4731, 0.12, 0.4806, 0.1368, 0.7747, 0.09465, 0.7417, 0.04757, 0.7527, 0.02726, 0.778, 0.06588, 0.7747, 0.09465, 0.709, 0.1043, 0.7417, 0.04757, 0.7747, 0.09465, 0.7654, 0.1731, 0.7561, 0.1683, 0.7039, 0.1132, 0.709, 0.1043, 0.7065, 0.6074, 0.7137, 0.6018, 0.7048, 0.6289, 0.6949, 0.6254, 0.05005, 0.7757, 0.07583, 0.8304, 0.01746, 0.7995, 0.000523, 0.8119, 0.001919, 0.7933, 0.01746, 0.7995, 0.1588, 0.7908, 0.1515, 0.869, 0.1416, 0.8645, 0.132, 0.8268, 0.1492, 0.8941, 0.08671, 0.8535, 0.102, 0.8445, 0.1416, 0.8645, 0.05005, 0.7757, 0.1142, 0.8056, 0.09437, 0.8402, 0.07583, 0.8304, 0.08671, 0.8535, 0.09437, 0.8402, 0.102, 0.8445, 0.6991, 0.6461, 0.7048, 0.6289, 0.746, 0.6526, 0.7327, 0.678, 0.6991, 0.6461, 0.746, 0.6526, 0.7558, 0.657, 0.6401, 0.1657, 0.6521, 0.2064, 0.6461, 0.2191, 0.6083, 0.1614, 0.4709, 0.7903, 0.486, 0.8016, 0.4671, 0.8184, 0.4619, 0.8046, 0.4352, 0.8466, 0.3762, 0.8586, 0.3383, 0.7252, 0.4064, 0.741, 0.4479, 0.7727, 0.4619, 0.8046, 0.6636, 0.2457, 0.6521, 0.2064, 0.6738, 0.1715, 0.6948, 0.1751, 0.696, 0.1399, 0.6948, 0.1751, 0.6738, 0.1715, 0.6919, 0.1373, 0.7561, 0.1683, 0.696, 0.1399, 0.6963, 0.129, 0.7039, 0.1132, 0.6971, 0.106, 0.6963, 0.129, 0.6919, 0.1373, 0.6764, 0.1277, 0.3066, 0.5735, 0.2341, 0.5573, 0.2342, 0.5567, 0.2551, 0.5217, 0.3085, 0.573, 0.3627, 0.6996, 0.4008, 0.6596, 0.4372, 0.7481, 0.4064, 0.741, 0.3482, 0.6007, 0.3985, 0.6539, 0.4008, 0.6596, 0.3627, 0.6996, 0.3405, 0.6787, 0.3439, 0.6061, 0.9878, 0.8266, 0.9878, 0.8456, 0.9804, 0.8366, 0.5896, 0.3508, 0.5951, 0.3229, 0.6001, 0.348, 0.4986, 0.2166, 0.5212, 0.2489, 0.486, 0.2276, 0.4893, 0.132, 0.4731, 0.12, 0.4359, 0.05298, 0.436, 0.04251, 0.436, 0.04251, 0.4359, 0.05298, 0.4315, 0.04644, 0.6541, 0.3193, 0.6203, 0.2679, 0.6461, 0.2191, 0.6636, 0.2457, 0.579, 0.1881, 0.6083, 0.1614, 0.6016, 0.2408, 0.4986, 0.2166, 0.486, 0.2276, 0.4886, 0.1524, 0.4893, 0.132, 0.4886, 0.1524, 0.4806, 0.1368, 0.3085, 0.573, 0.2551, 0.5217, 0.2647, 0.4942, 0.3097, 0.4505, 0.3097, 0.5725, 0.2457, 0.5126, 0.2416, 0.3878, 0.2732, 0.4039, 0.2873, 0.4219, 0.2647, 0.4942, 0.3526, 0.5976, 0.3752, 0.6004, 0.3985, 0.6539, 0.3482, 0.6007, 0.6457, 0.6548, 0.687, 0.6226, 0.6949, 0.6254, 0.6796, 0.6493, 0.2457, 0.5126, 0.2342, 0.5567, 0.2339, 0.5573, 0.1791, 0.557, 0.1791, 0.557, 0.2339, 0.5573, 0.2219, 0.6046, 0.1801, 0.6235, 0.7988, 0.3301, 0.7979, 0.2813, 0.8147, 0.3232, 0.5034, 0.1812, 0.5233, 0.218, 0.522, 0.2261, 0.5053, 0.1894, 0.8318, 0.7092, 0.7832, 0.6728, 0.8399, 0.7039, 0.8318, 0.7092, 0.8399, 0.7039, 0.8683, 0.7268, 0.8683, 0.7819, 0.1801, 0.6235, 0.2219, 0.6046, 0.2112, 0.6442, 0.1805, 0.6459, 0.3909, 0.08158, 0.3895, 0.006436, 0.4165, 0.004029, 0.4315, 0.04644, 0.1492, 0.8941, 0.1515, 0.869, 0.1742, 0.8824, 0.5977, 0.2875, 0.6016, 0.2408, 0.6203, 0.2679, 0.2844, 0.3582, 0.2704, 0.3655, 0.2839, 0.3377, 0.6011, 0.3099, 0.6119, 0.3221, 0.6001, 0.348, 0.5951, 0.3229, 0.2416, 0.3878, 0.2217, 0.3139, 0.2732, 0.3347, 0.2732, 0.4039, 0.2836, 0.3872, 0.2796, 0.3977, 0.268, 0.3935, 0.6161, 0.295, 0.6119, 0.3221, 0.6048, 0.3048, 0.2796, 0.3977, 0.2776, 0.4077, 0.268, 0.3935, 0.2416, 0.3878, 0.1771, 0.2951, 0.2217, 0.3139, 0.6541, 0.3193, 0.6149, 0.3069, 0.6203, 0.2679, 0.5922, 0.353, 0.5939, 0.3336, 0.6149, 0.3069, 0.6541, 0.3193, 0.2849, 0.3732, 0.2993, 0.3809, 0.2836, 0.3872, 0.2993, 0.4012, 0.3097, 0.4505, 0.2873, 0.4219, 0.2912, 0.402, 0.5658, 0.354, 0.5711, 0.2874, 0.5902, 0.2977, 0.5792, 0.3535, 0.5864, 0.3598, 0.5896, 0.3508, 0.6001, 0.348, 0.5711, 0.2874, 0.579, 0.1881, 0.6016, 0.2408, 0.5977, 0.2875, 0.5902, 0.2977, 0.2849, 0.3732, 0.2704, 0.3655, 0.2844, 0.3582, 0.6011, 0.3099, 0.5902, 0.2977, 0.5977, 0.2875, 0.6048, 0.3048, 0.3934, 0.3575, 0.3956, 0.4003, 0.3746, 0.4135, 0.3733, 0.3851, 0.5359, 0.8346, 0.5497, 0.8438, 0.5495, 0.8485, 0.5358, 0.8369, 0.5563, 0.9108, 0.5408, 0.9162, 0.5495, 0.8485, 0.5563, 0.8461, 0.5563, 0.8461, 0.5497, 0.8438, 0.5526, 0.7888, 0.9035, 0.6449, 0.9577, 0.6018, 0.9248, 0.6928, 0.9029, 0.714, 0.8694, 0.6721, 0.9035, 0.6449, 0.9029, 0.714, 0.8787, 0.7374, 0.5272, 0.8941, 0.5136, 0.8721, 0.5315, 0.8603, 0.9303, 0.7141, 0.9413, 0.7035, 0.9577, 0.7142, 0.7528, 0.3407, 0.7576, 0.2964, 0.7937, 0.2993, 0.7935, 0.3136, 0.9721, 0.6961, 0.9719, 0.6982, 0.9629, 0.686, 0.5392, 0.7938, 0.5521, 0.7856, 0.5526, 0.7888, 0.5395, 0.7954, 0.9721, 0.6331, 0.9854, 0.6451, 0.9735, 0.6547, 0.5315, 0.8603, 0.5358, 0.8369, 0.5495, 0.8485, 0.3789, 0.392, 0.3742, 0.3834, 0.3831, 0.3706, 0.5115, 0.9457, 0.5051, 0.9188, 0.518, 0.9324, 0.518, 0.9324, 0.5051, 0.9188, 0.523, 0.9175, 0.9011, 0.7377, 0.9132, 0.726, 0.9235, 0.7379, 0.9737, 0.6724, 0.9721, 0.6961, 0.9629, 0.686, 0.5395, 0.7954, 0.5526, 0.7888, 0.5497, 0.8438, 0.5381, 0.8229, 0.5359, 0.8346, 0.5381, 0.8229, 0.5497, 0.8438, 0.9731, 0.6617, 0.9846, 0.6589, 0.9737, 0.6724, 0.9857, 0.8091, 0.9951, 0.8166, 0.9878, 0.8266, 0.4969, 0.1709, 0.5034, 0.1812, 0.5053, 0.1894, 0.07706, 0.9191, 0.07706, 0.943, 0.07339, 0.9198, 0.5233, 0.218, 0.5407, 0.2623, 0.5387, 0.2627, 0.522, 0.2261, 0.5546, 0.2692, 0.5554, 0.2989, 0.5427, 0.2619, 0.4893, 0.132, 0.5582, 0.1193, 0.5595, 0.221, 0.5246, 0.2099, 0.5014, 0.173, 0.9857, 0.7901, 0.9857, 0.8091, 0.9764, 0.8016, 0.9915, 0.8727, 0.9879, 0.8909, 0.9804, 0.8366, 0.9878, 0.8456, 0.9407, 0.7889, 0.957, 0.7655, 0.9662, 0.7705, 0.958, 0.793, 0.01473, 0.5551, 0.01032, 0.5322, 0.0235, 0.5295, 0.02571, 0.5409, 0.03845, 0.5598, 0.01473, 0.5551, 0.02571, 0.5409, 0.04426, 0.5506, 0.9486, 0.8034, 0.9407, 0.7889, 0.958, 0.793, 0.962, 0.8002, 0.957, 0.7655, 0.9754, 0.739, 0.9662, 0.7705, 0.05006, 0.5414, 0.07286, 0.5665, 0.04426, 0.5506, 0.03669, 0.5267, 0.0235, 0.5295, 0.000523, 0.4869, 0.9486, 0.8034, 0.962, 0.8002, 0.9754, 0.8551, 0.9794, 0.0296, 0.9887, 0.04645, 0.9795, 0.06326, 0.1134, 0.9875, 0.1053, 0.9451, 0.1094, 0.9201, 0.1134, 0.9413, 0.3654, 0.8734, 0.3789, 0.8677, 0.3957, 0.8671, 0.389, 0.87, 0.9794, 0.0296, 0.9887, 0.01506, 0.9887, 0.04645, 0.9689, 0.01695, 0.9784, 0.05091, 0.9684, 0.06497, 0.9607, 0.04924, 0.9629, 0.01947, 0.9784, 0.05091, 0.975, 0.1014, 0.9667, 0.09019, 0.9684, 0.06497, 0.975, 0.1014, 0.9745, 0.1106, 0.9664, 0.09482, 0.9667, 0.09019, 0.9745, 0.1106, 0.9758, 0.1208, 0.9671, 0.0999, 0.9664, 0.09482, 0.9758, 0.1208, 0.9784, 0.1665, 0.9684, 0.1228, 0.9671, 0.0999, 0.9995, 0.2408, 0.993, 0.2414, 0.9995, 0.2042, 0.9865, 0.242, 0.993, 0.2414, 0.9995, 0.2774, 0.1232, 0.2705, 0.1441, 0.2419, 0.1277, 0.2741, 0.1323, 0.2777, 0.1204, 0.3134, 0.1277, 0.2741, 0.6119, 0.3221, 0.6011, 0.3099, 0.6048, 0.3048, 0.2993, 0.3809, 0.2849, 0.3732, 0.2844, 0.3582, 0.2984, 0.3509, 0.5727, 0.3715, 0.5792, 0.3535, 0.5896, 0.3508, 0.5864, 0.3598, 0.2704, 0.3655, 0.2849, 0.3732, 0.2836, 0.3872, 0.268, 0.3935, 0.2912, 0.402, 0.2873, 0.4219, 0.2776, 0.4077, 0.2796, 0.3977, 0.6203, 0.2679, 0.6161, 0.295, 0.6048, 0.3048, 0.5977, 0.2875, 0.2993, 0.3809, 0.2912, 0.402, 0.2796, 0.3977, 0.2836, 0.3872, 0.5902, 0.2977, 0.6011, 0.3099, 0.5951, 0.3229, 0.2984, 0.3509, 0.2844, 0.3582, 0.2839, 0.3377, 0.2973, 0.31, 0.5792, 0.3535, 0.5902, 0.2977, 0.5951, 0.3229, 0.5896, 0.3508, 0.9615, 0.6644, 0.9731, 0.6617, 0.9737, 0.6724, 0.9629, 0.686, 0.5221, 0.8254, 0.5264, 0.802, 0.5381, 0.8229, 0.5359, 0.8346, 0.5264, 0.802, 0.5395, 0.7954, 0.5381, 0.8229, 0.9846, 0.6589, 0.9813, 0.7062, 0.9721, 0.6961, 0.9737, 0.6724, 0.8787, 0.7374, 0.9029, 0.714, 0.9132, 0.726, 0.9011, 0.7377, 0.5309, 0.9459, 0.518, 0.9324, 0.523, 0.9175, 0.5408, 0.9162, 0.518, 0.9725, 0.5115, 0.9457, 0.518, 0.9324, 0.5309, 0.9459, 0.3746, 0.4135, 0.3653, 0.3961, 0.3742, 0.3834, 0.3789, 0.392, 0.5136, 0.8721, 0.5221, 0.8254, 0.5358, 0.8369, 0.5315, 0.8603, 0.9588, 0.6212, 0.9721, 0.6331, 0.9735, 0.6547, 0.9615, 0.6644, 0.5264, 0.802, 0.5392, 0.7938, 0.5395, 0.7954, 0.9813, 0.7062, 0.981, 0.7104, 0.9719, 0.6982, 0.9721, 0.6961, 0.9029, 0.714, 0.9248, 0.6928, 0.9413, 0.7035, 0.9303, 0.7141, 0.5408, 0.9162, 0.5272, 0.8941, 0.5315, 0.8603, 0.5495, 0.8485, 0.5221, 0.8254, 0.5359, 0.8346, 0.5358, 0.8369, 0.9854, 0.6451, 0.9846, 0.6589, 0.9731, 0.6617, 0.9735, 0.6547, 0.9854, 0.6018, 0.9854, 0.6451, 0.9721, 0.6331, 0.9721, 0.6115, 0.5051, 0.9188, 0.5136, 0.8721, 0.5272, 0.8941, 0.523, 0.9175, 0.8545, 0.5092, 0.867, 0.4894, 0.867, 0.5109, 0.9951, 0.8546, 0.9915, 0.8727, 0.9878, 0.8456, 0.9951, 0.7787, 0.9951, 0.8166, 0.9857, 0.8091, 0.9857, 0.7901, 0.5246, 0.2099, 0.5427, 0.2619, 0.5407, 0.2623, 0.5233, 0.218, 0.08073, 0.9185, 0.08073, 0.9662, 0.07706, 0.943, 0.07706, 0.9191, 0.4886, 0.1524, 0.5014, 0.173, 0.5034, 0.1812, 0.4969, 0.1709, 0.9764, 0.8016, 0.9857, 0.8091, 0.9878, 0.8266, 0.9804, 0.8366, 0.5014, 0.173, 0.5246, 0.2099, 0.5233, 0.218, 0.5034, 0.1812, 0.9951, 0.8166, 0.9951, 0.8546, 0.9878, 0.8456, 0.9878, 0.8266, 0.9879, 0.739, 0.9915, 0.7588, 0.9857, 0.7901, 0.9764, 0.8016, 0.5597, 0.39, 0.5097, 0.3789, 0.4911, 0.3541, 0.5224, 0.3647, 0.4598, 0.3682, 0.4652, 0.3925, 0.4277, 0.3841, 0.3934, 0.3575, 0.4266, 0.3627, 0.4277, 0.3841, 0.3956, 0.4003, 0.4598, 0.3434, 0.4598, 0.3682, 0.4266, 0.3627, 0.4397, 0.3421, 0.5597, 0.39, 0.4707, 0.4171, 0.4652, 0.3925, 0.5097, 0.3789])
me_sphere_011.materials.append(mat_obeliscobase)
me_sphere_011.materials.append(mat_obeslicobaseemissive)
me_sphere_011.use_remesh_preserve_volume = False
me_sphere_011.use_remesh_preserve_attributes = False
me_sphere_011.use_mirror_vertex_groups = False
me_sphere_011.update()
me_sphere_005 = bpy.data.meshes.new('Sphere.005')
me_sphere_005.from_pydata([(0.0, 0.25, -2.165), (1.875, 0.25, -1.083), (1.875, 0.25, 1.083), (-3.553e-14, 0.25, 3.666e-07), (-3.323e-07, 0.25, 2.165), (-1.875, 0.25, 1.083), (-1.875, 0.25, -1.083), (5.34e-09, 0.2536, -2.228), (1.929, 0.2536, -1.114), (1.929, 0.2536, 1.114), (-3.366e-07, 0.2536, 2.228), (-1.929, 0.2536, 1.114), (-1.929, 0.2536, -1.114), (1.568e-08, 0.2665, -2.451), (2.122, 0.2665, -1.225), (2.122, 0.2665, 1.225), (-3.604e-07, 0.2665, 2.451), (-2.122, 0.2665, 1.225), (-2.122, 0.2665, -1.225), (2.116e-08, 0.2716, -2.54), (2.199, 0.2716, -1.27), (2.199, 0.2716, 1.27), (-3.686e-07, 0.2716, 2.54), (-2.199, 0.2716, 1.27), (-2.199, 0.2716, -1.27), (2.719e-08, 0.3024, -3.073), (2.719e-08, -0.05243, -3.073), (2.661, 0.3024, -1.537), (2.661, -0.05243, -1.537), (2.661, 0.3024, 1.537), (2.661, -0.05242, 1.537), (-4.444e-07, 0.3024, 3.073), (-3.387e-07, -0.05242, 3.073), (-2.661, 0.3024, 1.537), (-2.661, -0.05242, 1.537), (-2.661, 0.3024, -1.537), (-2.661, -0.05243, -1.537), (0.0, 0.225, -2.165), (1.875, 0.225, -1.083), (1.875, 0.225, 1.083), (-2.95e-07, 0.225, 2.165), (-1.875, 0.225, 1.083), (-1.875, 0.225, -1.083), (5.34e-09, 0.225, -2.228), (1.929, 0.225, -1.114), (1.929, 0.225, 1.114), (-2.982e-07, 0.225, 2.228), (-1.929, 0.225, 1.114), (-1.929, 0.225, -1.114), (1.568e-08, 0.225, -2.451), (2.122, 0.225, -1.225), (2.122, 0.225, 1.225), (-3.182e-07, 0.225, 2.451), (-2.122, 0.225, 1.225), (-2.122, 0.225, -1.225), (2.116e-08, 0.225, -2.54), (2.199, 0.225, -1.27), (2.199, 0.225, 1.27), (-3.249e-07, 0.225, 2.54), (-2.199, 0.225, 1.27), (-2.199, 0.225, -1.27)], [], [(37, 0, 1, 38), (0, 3, 1), (38, 1, 2, 39), (1, 3, 2), (39, 2, 4, 40), (2, 3, 4), (40, 4, 5, 41), (4, 3, 5), (41, 5, 6, 42), (5, 3, 6), (42, 6, 0, 37), (6, 3, 0), (43, 44, 8, 7), (44, 45, 9, 8), (45, 46, 10, 9), (46, 47, 11, 10), (47, 48, 12, 11), (48, 43, 7, 12), (49, 13, 14, 50), (50, 14, 15, 51), (51, 15, 16, 52), (52, 16, 17, 53), (53, 17, 18, 54), (54, 18, 13, 49), (10, 16, 15, 9), (9, 15, 14, 8), (8, 14, 13, 7), (7, 13, 18, 12), (12, 18, 17, 11), (11, 17, 16, 10), (55, 56, 20, 19), (56, 57, 21, 20), (57, 58, 22, 21), (58, 59, 23, 22), (59, 60, 24, 23), (60, 55, 19, 24), (22, 31, 29, 21), (21, 29, 27, 20), (20, 27, 25, 19), (19, 25, 35, 24), (24, 35, 33, 23), (23, 33, 31, 22), (38, 39, 45, 44), (37, 38, 44, 43), (42, 37, 43, 48), (41, 42, 48, 47), (40, 41, 47, 46), (39, 40, 46, 45), (55, 60, 54, 49), (49, 50, 56, 55), (50, 51, 57, 56), (51, 52, 58, 57), (52, 53, 59, 58), (53, 54, 60, 59), (36, 35, 25, 26), (34, 33, 35, 36), (32, 31, 33, 34), (30, 29, 31, 32), (28, 27, 29, 30), (26, 25, 27, 28), (26, 28, 30, 32, 34, 36)])
me_sphere_005.polygons.foreach_set('material_index', [0, 2, 0, 2, 0, 2, 0, 2, 0, 2, 0, 2, 0, 0, 0, 0, 0, 0, 0, 0, 0, 0, 0, 0, 2, 2, 2, 2, 2, 2, 0, 0, 0, 0, 0, 0, 2, 2, 2, 2, 2, 2, 0, 0, 0, 0, 0, 0, 0, 0, 0, 0, 0, 0, 2, 2, 2, 2, 2, 2, 2])
_uv = me_sphere_005.uv_layers.new(name='UVMap')
_uv.uv.foreach_set('vector', [0.9708, 0.4819, 0.9756, 0.4819, 0.9756, 0.6593, 0.9708, 0.6593, 0.9349, 0.2007, 0.8115, 0.1385, 0.9349, 0.06254, 0.9708, 0.6593, 0.9756, 0.6593, 0.9756, 0.7481, 0.9708, 0.7481, 0.9349, 0.06254, 0.8115, 0.1385, 0.8115, 0.000282, 0.6644, 0.6782, 0.6683, 0.6782, 0.6683, 0.823, 0.6644, 0.823, 0.8115, 0.000282, 0.8115, 0.1385, 0.6881, 0.07623, 0.3373, 0.7283, 0.3373, 0.7237, 0.4209, 0.7237, 0.4209, 0.7283, 0.6881, 0.07623, 0.8115, 0.1385, 0.6881, 0.2144, 0.4209, 0.7283, 0.4209, 0.7237, 0.5882, 0.7237, 0.5882, 0.7283, 0.6881, 0.2144, 0.8115, 0.1385, 0.8115, 0.2767, 0.9708, 0.3932, 0.9756, 0.3932, 0.9756, 0.4819, 0.9708, 0.4819, 0.8115, 0.2767, 0.8115, 0.1385, 0.9349, 0.2007, 0.9702, 0.6671, 0.9702, 0.7584, 0.9647, 0.7584, 0.9647, 0.6671, 0.3373, 0.718, 0.5094, 0.718, 0.5094, 0.7232, 0.3373, 0.7232, 0.5094, 0.718, 0.5955, 0.718, 0.5955, 0.7232, 0.5094, 0.7232, 0.6593, 0.8272, 0.6593, 0.6782, 0.6638, 0.6782, 0.6638, 0.8272, 0.9702, 0.3932, 0.9702, 0.4845, 0.9647, 0.4845, 0.9647, 0.3932, 0.9702, 0.4845, 0.9702, 0.6671, 0.9647, 0.6671, 0.9647, 0.4845, 0.9562, 0.4936, 0.9641, 0.4936, 0.9641, 0.6945, 0.9562, 0.6945, 0.9562, 0.6945, 0.9641, 0.6945, 0.9641, 0.7949, 0.9562, 0.7949, 0.6438, 0.9622, 0.6363, 0.9622, 0.6363, 0.7728, 0.6438, 0.7728, 0.6438, 0.7728, 0.6363, 0.7728, 0.6363, 0.6782, 0.6438, 0.6782, 0.6523, 0.6782, 0.6588, 0.6782, 0.6588, 0.8422, 0.6523, 0.8422, 0.9562, 0.3932, 0.9641, 0.3932, 0.9641, 0.4936, 0.9562, 0.4936, 0.2564, 0.505, 0.2685, 0.4975, 0.2685, 0.6627, 0.2564, 0.6552, 0.2564, 0.6552, 0.2685, 0.6627, 0.1344, 0.7452, 0.1344, 0.7302, 0.1344, 0.7302, 0.1344, 0.7452, 0.0002821, 0.6627, 0.01248, 0.6552, 0.01248, 0.6552, 0.0002821, 0.6627, 0.000282, 0.4975, 0.01248, 0.505, 0.01248, 0.505, 0.000282, 0.4975, 0.1344, 0.415, 0.1344, 0.43, 0.1344, 0.43, 0.1344, 0.415, 0.2685, 0.4975, 0.2564, 0.505, 0.9466, 0.4973, 0.9466, 0.3932, 0.9556, 0.3932, 0.9556, 0.4973, 0.6273, 0.9725, 0.6273, 0.7763, 0.6357, 0.7763, 0.6357, 0.9725, 0.6273, 0.7763, 0.6273, 0.6782, 0.6357, 0.6782, 0.6357, 0.7763, 0.6444, 0.8481, 0.6444, 0.6782, 0.6517, 0.6782, 0.6517, 0.8481, 0.9466, 0.8095, 0.9466, 0.7054, 0.9556, 0.7054, 0.9556, 0.8095, 0.9466, 0.7054, 0.9466, 0.4973, 0.9556, 0.4973, 0.9556, 0.7054, 0.02947, 0.1218, 0.000282, 0.1038, 0.1685, 0.000282, 0.1685, 0.03622, 0.1685, 0.03622, 0.1685, 0.000282, 0.3367, 0.1038, 0.3075, 0.1218, 0.3075, 0.1218, 0.3367, 0.1038, 0.3367, 0.3109, 0.3075, 0.2929, 0.3075, 0.2929, 0.3367, 0.3109, 0.1685, 0.4144, 0.1685, 0.3785, 0.1685, 0.3785, 0.1685, 0.4144, 0.000282, 0.3109, 0.02947, 0.2929, 0.02947, 0.2929, 0.000282, 0.3109, 0.000282, 0.1038, 0.02947, 0.1218, 0.7543, 0.6736, 0.8776, 0.5976, 0.8812, 0.5994, 0.7543, 0.6776, 0.6309, 0.6113, 0.7543, 0.6736, 0.7543, 0.6776, 0.6273, 0.6135, 0.6309, 0.4731, 0.6309, 0.6113, 0.6273, 0.6135, 0.6273, 0.4713, 0.7543, 0.3972, 0.6309, 0.4731, 0.6273, 0.4713, 0.7543, 0.3932, 0.8776, 0.4594, 0.7543, 0.3972, 0.7543, 0.3932, 0.8812, 0.4572, 0.8776, 0.5976, 0.8776, 0.4594, 0.8812, 0.4572, 0.8812, 0.5994, 0.6267, 0.6444, 0.482, 0.7174, 0.482, 0.7117, 0.6216, 0.6413, 0.6216, 0.6413, 0.6216, 0.4848, 0.6267, 0.4823, 0.6267, 0.6444, 0.6216, 0.4848, 0.482, 0.3989, 0.482, 0.3932, 0.6267, 0.4823, 0.482, 0.3989, 0.3423, 0.4693, 0.3373, 0.4662, 0.482, 0.3932, 0.3423, 0.4693, 0.3423, 0.6258, 0.3373, 0.6283, 0.3373, 0.4662, 0.3423, 0.6258, 0.482, 0.7117, 0.482, 0.7174, 0.3373, 0.6283, 0.8818, 0.6306, 0.9461, 0.6306, 0.9461, 0.7494, 0.8818, 0.7494, 0.8818, 0.3932, 0.9461, 0.3932, 0.9461, 0.6306, 0.8818, 0.6306, 0.9997, 0.119, 0.9354, 0.119, 0.9354, 0.000282, 0.9997, 0.000282, 0.9997, 0.3565, 0.9354, 0.3565, 0.9354, 0.119, 0.9997, 0.119, 0.3367, 0.5337, 0.2724, 0.5337, 0.2724, 0.415, 0.3367, 0.415, 0.3367, 0.7712, 0.2724, 0.7712, 0.2724, 0.5337, 0.3367, 0.5337, 0.5124, 0.000282, 0.6875, 0.1081, 0.6875, 0.3042, 0.5124, 0.3926, 0.3373, 0.2848, 0.3373, 0.08865])
me_sphere_005.materials.append(mat_emissive)
me_sphere_005.materials.append(mat_bcuerpo)
me_sphere_005.materials.append(mat_bcuerpo2)
me_sphere_005.use_remesh_preserve_volume = False
me_sphere_005.use_remesh_preserve_attributes = False
me_sphere_005.use_mirror_vertex_groups = False
me_sphere_005.update()

# ---- objects
ob_fragmento5 = bpy.data.objects.new('Fragmento5', me_sphere_001)
ob_fragmento4 = bpy.data.objects.new('Fragmento4', me_sphere_004)
ob_fragmento3 = bpy.data.objects.new('Fragmento3', me_sphere_003)
ob_fragmento2 = bpy.data.objects.new('Fragmento2', me_sphere_002)
ob_fragmento1 = bpy.data.objects.new('Fragmento1', me_sphere_000)
ob_obelisco1 = bpy.data.objects.new('Obelisco1', me_sphere_011)
ob_sphere = bpy.data.objects.new('Sphere', me_sphere_005)

# ---- transforms, parenting, visibility, modifiers, constraints
ob_fragmento5.location = (1.396, 0.6783, 3.312)
ob_fragmento5.lineart.crease_threshold = 0.0
ob_fragmento4.location = (-1.076, 0.4617, 2.452)
ob_fragmento4.lineart.crease_threshold = 0.0
ob_fragmento3.location = (0.2335, -1.277, 3.671)
ob_fragmento3.lineart.crease_threshold = 0.0
ob_fragmento2.location = (0.9547, 0.6712, 3.213)
ob_fragmento2.lineart.crease_threshold = 0.0
ob_fragmento1.location = (1.056, -1.597, 2.441)
ob_fragmento1.lineart.crease_threshold = 0.0
ob_obelisco1.location = (0.01258, -0.3889, 2.736)
ob_obelisco1.lineart.crease_threshold = 0.0
ob_sphere.location = (1.49e-08, 3.022, 2.724)
ob_sphere.lineart.crease_threshold = 0.0

# ---- collection membership
col_collection_1.objects.link(ob_fragmento5)
col_collection_1.objects.link(ob_fragmento4)
col_collection_1.objects.link(ob_fragmento3)
col_collection_1.objects.link(ob_fragmento2)
col_collection_1.objects.link(ob_fragmento1)
col_collection_1.objects.link(ob_obelisco1)
col_collection_2.objects.link(ob_sphere)

# ---- scene / render settings (as saved in the file)
scene.frame_start = 1; scene.frame_end = 250; scene.frame_set(1)
scene.render.engine = 'CYCLES'
scene.render.dither_intensity = 0.0
scene.cycles.samples = 128
scene.cycles.sampling_pattern = 'TABULATED_SOBOL'
scene.cycles.use_adaptive_sampling = False
scene.cycles.use_light_tree = False
scene.cycles.blur_glossy = 0.0
scene.cycles.max_bounces = 5
scene.cycles.transmission_bounces = 5
scene.cycles.sample_clamp_indirect = 0.0
scene.cycles.bake_type = 'ENVIRONMENT'
scene.view_settings.view_transform = 'Standard'
bpy.context.view_layer.update()

# ---- added for rendering (the .blend has no active camera): camera
cam_auto = bpy.data.cameras.new('AutoCamera')
cam_auto.lens = 50.0
cam_auto.sensor_width = 36.0
cam_auto.clip_end = 1000.0
ob_auto_camera = bpy.data.objects.new('AutoCamera', cam_auto)
scene.collection.objects.link(ob_auto_camera)
ob_auto_camera.location = (9.18719, -10.5504, 10.0741)
ob_auto_camera.rotation_euler = (1.09748, -7.21219e-08, 0.694738)
scene.camera = ob_auto_camera
bpy.context.view_layer.update()
